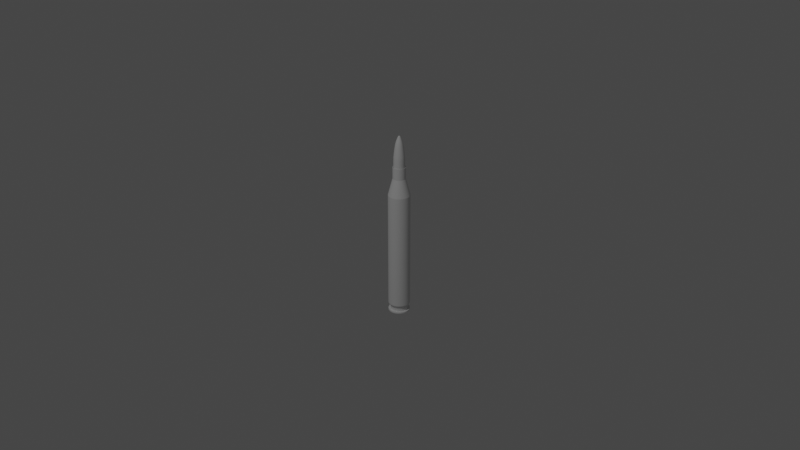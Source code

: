 # Source: rifle-cartridge.blend  (saved by Blender 2.83.20; exported with 4.5.12 LTS)
import bpy
from mathutils import Matrix  # noqa: F401  (used for matrix-valued properties, if any)

bpy.ops.wm.read_factory_settings(use_empty=True)
scene = bpy.context.scene
scene.name = 'Scene'

# ---- collections
col_collection = bpy.data.collections.new('Collection'); scene.collection.children.link(col_collection)

# ---- node groups
ng_auto_smooth = bpy.data.node_groups.new('Auto Smooth', 'GeometryNodeTree')
_s = ng_auto_smooth.interface.new_socket(name='Geometry', in_out='OUTPUT', socket_type='NodeSocketGeometry')
_s = ng_auto_smooth.interface.new_socket(name='Geometry', in_out='INPUT', socket_type='NodeSocketGeometry')
_s = ng_auto_smooth.interface.new_socket(name='Angle', in_out='INPUT', socket_type='NodeSocketFloat')
_s.subtype = 'ANGLE'
_s.min_value = 0.0
_s.max_value = 3.142
ng_auto_smooth.is_modifier = True
_N = ng_auto_smooth.nodes; _L = ng_auto_smooth.links
n0 = _N.new('NodeGroupOutput'); n0.name = 'Group Output'; n0.location = (480, -100)
n1 = _N.new('NodeGroupInput'); n1.name = 'Group Input'; n1.location = (-420, -300)
n2 = _N.new('NodeGroupInput'); n2.name = 'Group Input.001'; n2.location = (-60, -100)
n3 = _N.new('GeometryNodeSetShadeSmooth'); n3.name = 'Set Shade Smooth'; n3.location = (120, -100)
n3.domain = 'EDGE'
n4 = _N.new('GeometryNodeSetShadeSmooth'); n4.name = 'Set Shade Smooth.001'; n4.location = (300, -100)
n5 = _N.new('GeometryNodeInputMeshEdgeAngle'); n5.name = 'Edge Angle'; n5.location = (-420, -220)
n6 = _N.new('GeometryNodeInputEdgeSmooth'); n6.name = 'Is Edge Smooth'; n6.location = (-60, -160)
n7 = _N.new('GeometryNodeInputShadeSmooth'); n7.name = 'Is Face Smooth'; n7.location = (-240, -340)
n8 = _N.new('FunctionNodeBooleanMath'); n8.name = 'Boolean Math'; n8.location = (-60, -220)
n9 = _N.new('FunctionNodeCompare'); n9.name = 'Compare'; n9.location = (-240, -180)
n9.operation = 'LESS_EQUAL'
_L.new(n5.outputs[0], n9.inputs[0])
_L.new(n4.outputs[0], n0.inputs[0])
_L.new(n1.outputs[1], n9.inputs[1])
_L.new(n9.outputs[0], n8.inputs[0])
_L.new(n7.outputs[0], n8.inputs[1])
_L.new(n2.outputs[0], n3.inputs[0])
_L.new(n6.outputs[0], n3.inputs[1])
_L.new(n3.outputs[0], n4.inputs[0])
_L.new(n8.outputs[0], n3.inputs[2])
n0.is_active_output = True

# ---- world
world_world = bpy.data.worlds.new('World'); scene.world = world_world
world_world.use_nodes = True; world_world.node_tree.nodes.clear()
_N = world_world.node_tree.nodes; _L = world_world.node_tree.links
n0 = _N.new('ShaderNodeOutputWorld'); n0.name = 'World Output'; n0.location = (300, 300)
n1 = _N.new('ShaderNodeBackground'); n1.name = 'Background'; n1.location = (10, 300)
n1.inputs[0].default_value = (0.05088, 0.05088, 0.05088, 1.0)
_L.new(n1.outputs[0], n0.inputs[0])
n0.is_active_output = True
world_world.color = (0.05088, 0.05088, 0.05088)
world_world.use_sun_shadow = False
world_world.sun_shadow_jitter_overblur = 0.0

# ---- cameras
cam_camera = bpy.data.cameras.new('Camera')
cam_camera.clip_end = 100.0
cam_camera.ortho_scale = 7.314

# ---- lights
light_light = bpy.data.lights.new('Light', 'POINT')
light_light.transmission_factor = 0.0
light_light.energy = 1000.0
light_light.shadow_soft_size = 0.1
light_light.shadow_maximum_resolution = 0.006
light_light.use_absolute_resolution = True

# ---- meshes
me_cylinder = bpy.data.meshes.new('Cylinder')
me_cylinder.from_pydata([(-5.786e-08, 0.7881, -1.0), (0.0, 1.0, 9.877), (0.3016, 0.7281, -1.0), (0.3827, 0.9239, 9.877), (0.5573, 0.5573, -1.0), (0.7071, 0.7071, 9.877), (0.7281, 0.3016, -1.0), (0.9239, 0.3827, 9.877), (0.7881, -4.952e-08, -1.0), (1.0, -4.371e-08, 9.877), (0.7281, -0.3016, -1.0), (0.9239, -0.3827, 9.877), (0.5573, -0.5573, -1.0), (0.7071, -0.7071, 9.877), (0.3016, -0.7281, -1.0), (0.3827, -0.9239, 9.877), (1.111e-07, -0.7881, -1.0), (1.51e-07, -1.0, 9.877), (-0.3016, -0.7281, -1.0), (-0.3827, -0.9239, 9.877), (-0.5573, -0.5573, -1.0), (-0.7071, -0.7071, 9.877), (-0.7281, -0.3016, -1.0), (-0.9239, -0.3827, 9.877), (-0.7881, -7.15e-09, -1.0), (-1.0, 1.192e-08, 9.877), (-0.7281, 0.3016, -1.0), (-0.9239, 0.3827, 9.877), (-0.5573, 0.5573, -1.0), (-0.7071, 0.7071, 9.877), (-0.3016, 0.7281, -1.0), (-0.3827, 0.9239, 9.877), (0.0, 1.0, -0.6868), (0.3827, 0.9239, -0.6868), (0.7071, 0.7071, -0.6868), (0.9239, 0.3827, -0.6868), (1.0, -4.371e-08, -0.6868), (0.9239, -0.3827, -0.6868), (0.7071, -0.7071, -0.6868), (0.3827, -0.9239, -0.6868), (1.51e-07, -1.0, -0.6868), (-0.3827, -0.9239, -0.6868), (-0.7071, -0.7071, -0.6868), (-0.9239, -0.3827, -0.6868), (-1.0, 1.192e-08, -0.6868), (-0.9239, 0.3827, -0.6868), (-0.7071, 0.7071, -0.6868), (-0.3827, 0.9239, -0.6868), (-5.786e-08, 0.7881, -1.296), (0.3016, 0.7281, -1.296), (0.5573, 0.5573, -1.296), (0.7281, 0.3016, -1.296), (0.7881, -4.952e-08, -1.296), (0.7281, -0.3016, -1.296), (0.5573, -0.5573, -1.296), (0.3016, -0.7281, -1.296), (1.111e-07, -0.7881, -1.296), (-0.3016, -0.7281, -1.296), (-0.5573, -0.5573, -1.296), (-0.7281, -0.3016, -1.296), (-0.7881, -7.15e-09, -1.296), (-0.7281, 0.3016, -1.296), (-0.5573, 0.5573, -1.296), (-0.3016, 0.7281, -1.296), (-9.462e-08, 0.9939, -1.296), (0.3804, 0.9182, -1.296), (0.7028, 0.7028, -1.296), (0.9182, 0.3804, -1.296), (0.9939, -6.471e-08, -1.296), (0.9182, -0.3804, -1.296), (0.7028, -0.7028, -1.296), (0.3804, -0.9182, -1.296), (1.184e-07, -0.9939, -1.296), (-0.3804, -0.9182, -1.296), (-0.7028, -0.7028, -1.296), (-0.9182, -0.3804, -1.296), (-0.9939, -1.127e-08, -1.296), (-0.9182, 0.3804, -1.296), (-0.7028, 0.7028, -1.296), (-0.3804, 0.9182, -1.296), (-2.029e-07, 0.4661, -1.432), (0.1784, 0.4307, -1.432), (0.3296, 0.3296, -1.432), (0.4307, 0.1784, -1.432), (0.4661, -5.669e-08, -1.432), (0.4307, -0.1784, -1.432), (0.3296, -0.3296, -1.432), (0.1784, -0.4307, -1.432), (6.232e-08, -0.4661, -1.432), (-0.1784, -0.4307, -1.432), (-0.3296, -0.3296, -1.432), (-0.4307, -0.1784, -1.432), (-0.4661, -5.136e-08, -1.432), (-0.4307, 0.1784, -1.432), (-0.3296, 0.3296, -1.432), (-0.1784, 0.4307, -1.432), (0.2244, 0.5418, 11.42), (2.637e-08, 0.5864, 11.42), (0.4147, 0.4147, 11.42), (0.5418, 0.2244, 11.42), (0.5864, -2.234e-08, 11.42), (0.5418, -0.2244, 11.42), (0.4147, -0.4147, 11.42), (0.2244, -0.5418, 11.42), (1.149e-07, -0.5864, 11.42), (-0.2244, -0.5418, 11.42), (-0.4147, -0.4147, 11.42), (-0.5418, -0.2244, 11.42), (-0.5864, 1.029e-08, 11.42), (-0.5418, 0.2244, 11.42), (-0.4147, 0.4147, 11.42), (-0.2244, 0.5418, 11.42), (0.1966, 0.4747, 12.47), (1.589e-08, 0.5138, 12.47), (0.3633, 0.3633, 12.47), (0.4747, 0.1966, 12.47), (0.5138, -2.178e-08, 12.47), (0.4747, -0.1966, 12.47), (0.3633, -0.3633, 12.47), (0.1966, -0.4747, 12.47), (1.044e-07, -0.5138, 12.47), (-0.1966, -0.4747, 12.47), (-0.3633, -0.3633, 12.47), (-0.4747, -0.1966, 12.47), (-0.5138, 1.462e-09, 12.47), (-0.4747, 0.1966, 12.47), (-0.3633, 0.3633, 12.47), (-0.1966, 0.4747, 12.47), (0.2244, 0.5418, 12.47), (2.637e-08, 0.5864, 12.47), (0.4147, 0.4147, 12.47), (0.5418, 0.2244, 12.47), (0.5864, -2.234e-08, 12.47), (0.5418, -0.2244, 12.47), (0.4147, -0.4147, 12.47), (0.2244, -0.5418, 12.47), (1.149e-07, -0.5864, 12.47), (-0.2244, -0.5418, 12.47), (-0.4147, -0.4147, 12.47), (-0.5418, -0.2244, 12.47), (-0.5864, 1.029e-08, 12.47), (-0.5418, 0.2244, 12.47), (-0.4147, 0.4147, 12.47), (-0.2244, 0.5418, 12.47), (0.1966, 0.4747, 8.635), (1.589e-08, 0.5138, 8.635), (0.3633, 0.3633, 8.635), (0.4747, 0.1966, 8.635), (0.5138, -2.178e-08, 8.635), (0.4747, -0.1966, 8.635), (0.3633, -0.3633, 8.635), (0.1966, -0.4747, 8.635), (1.044e-07, -0.5138, 8.635), (-0.1966, -0.4747, 8.635), (-0.3633, -0.3633, 8.635), (-0.4747, -0.1966, 8.635), (-0.5138, 1.462e-09, 8.635), (-0.4747, 0.1966, 8.635), (-0.3633, 0.3633, 8.635), (-0.1966, 0.4747, 8.635), (-9.462e-08, 0.9939, -1.432), (0.3804, 0.9182, -1.432), (0.7028, 0.7028, -1.432), (0.9182, 0.3804, -1.432), (0.9939, -6.471e-08, -1.432), (0.9182, -0.3804, -1.432), (0.7028, -0.7028, -1.432), (0.3804, -0.9182, -1.432), (1.184e-07, -0.9939, -1.432), (-0.3804, -0.9182, -1.432), (-0.7028, -0.7028, -1.432), (-0.9182, -0.3804, -1.432), (-0.9939, -1.127e-08, -1.432), (-0.9182, 0.3804, -1.432), (-0.7028, 0.7028, -1.432), (-0.3804, 0.9182, -1.432), (-2.134e-07, 0.4213, -1.375), (0.1612, 0.3892, -1.375), (0.2979, 0.2979, -1.375), (0.3892, 0.1612, -1.375), (0.4213, -6.214e-08, -1.375), (0.3892, -0.1612, -1.375), (0.2979, -0.2979, -1.375), (0.1612, -0.3892, -1.375), (5.96e-08, -0.4213, -1.375), (-0.1612, -0.3892, -1.375), (-0.2979, -0.2979, -1.375), (-0.3892, -0.1612, -1.375), (-0.4213, -4.932e-08, -1.375), (-0.3892, 0.1612, -1.375), (-0.2979, 0.2979, -1.375), (-0.1612, 0.3892, -1.375), (-2.029e-07, 0.4661, -1.375), (0.1784, 0.4307, -1.375), (0.3296, 0.3296, -1.375), (0.4307, 0.1784, -1.375), (0.4661, -5.669e-08, -1.375), (0.4307, -0.1784, -1.375), (0.3296, -0.3296, -1.375), (0.1784, -0.4307, -1.375), (6.232e-08, -0.4661, -1.375), (-0.1784, -0.4307, -1.375), (-0.3296, -0.3296, -1.375), (-0.4307, -0.1784, -1.375), (-0.4661, -5.136e-08, -1.375), (-0.4307, 0.1784, -1.375), (-0.3296, 0.3296, -1.375), (-0.1784, 0.4307, -1.375), (-1.201e-07, 0.2809, -1.44), (-1.899e-07, 0.3795, -1.391), (-1.609e-07, 0.3354, -1.426), (0.1452, 0.3506, -1.391), (0.1075, 0.2595, -1.44), (0.1284, 0.3099, -1.426), (0.2683, 0.2683, -1.391), (0.1986, 0.1986, -1.44), (0.2372, 0.2372, -1.426), (0.3506, 0.1452, -1.391), (0.2595, 0.1075, -1.44), (0.3099, 0.1284, -1.426), (0.3795, -5.379e-08, -1.391), (0.2809, -6.892e-08, -1.44), (0.3354, -5.506e-08, -1.426), (0.3506, -0.1452, -1.391), (0.2595, -0.1075, -1.44), (0.3099, -0.1284, -1.426), (0.2683, -0.2683, -1.391), (0.1986, -0.1986, -1.44), (0.2372, -0.2372, -1.426), (0.1452, -0.3506, -1.391), (0.1075, -0.2595, -1.44), (0.1284, -0.3099, -1.426), (5.605e-08, -0.3795, -1.391), (1.211e-07, -0.2809, -1.44), (7.328e-08, -0.3354, -1.426), (-0.1452, -0.3506, -1.391), (-0.1075, -0.2595, -1.44), (-0.1284, -0.3099, -1.426), (-0.2683, -0.2683, -1.391), (-0.1986, -0.1986, -1.44), (-0.2372, -0.2372, -1.426), (-0.3506, -0.1452, -1.391), (-0.2595, -0.1075, -1.44), (-0.3099, -0.1284, -1.426), (-0.3795, -4.224e-08, -1.391), (-0.2809, -3.166e-08, -1.44), (-0.3354, -3.655e-08, -1.426), (-0.3506, 0.1452, -1.391), (-0.2595, 0.1075, -1.44), (-0.3099, 0.1284, -1.426), (-0.2683, 0.2683, -1.391), (-0.1986, 0.1986, -1.44), (-0.2372, 0.2372, -1.426), (-0.1452, 0.3506, -1.391), (-0.1075, 0.2595, -1.44), (-0.1284, 0.3099, -1.426), (0.0, 1.0, -0.6493), (0.3827, 0.9239, -0.6493), (0.7071, 0.7071, -0.6493), (0.9239, 0.3827, -0.6493), (1.0, -4.371e-08, -0.6493), (0.9239, -0.3827, -0.6493), (0.7071, -0.7071, -0.6493), (0.3827, -0.9239, -0.6493), (1.51e-07, -1.0, -0.6493), (-0.3827, -0.9239, -0.6493), (-0.7071, -0.7071, -0.6493), (-0.9239, -0.3827, -0.6493), (-1.0, 1.192e-08, -0.6493), (-0.9239, 0.3827, -0.6493), (-0.7071, 0.7071, -0.6493), (-0.3827, 0.9239, -0.6493), (0.375, 0.9054, -0.7103), (-3.655e-09, 0.98, -0.7103), (0.6929, 0.6929, -0.7103), (0.9054, 0.375, -0.7103), (0.98, -4.386e-08, -0.7103), (0.9054, -0.375, -0.7103), (0.6929, -0.6929, -0.7103), (0.375, -0.9054, -0.7103), (1.478e-07, -0.98, -0.7103), (-0.375, -0.9054, -0.7103), (-0.6929, -0.6929, -0.7103), (-0.9054, -0.375, -0.7103), (-0.98, 1.055e-08, -0.7103), (-0.9054, 0.375, -0.7103), (-0.6929, 0.6929, -0.7103), (-0.375, 0.9054, -0.7103), (0.0, 1.0, 9.841), (0.3827, 0.9239, 9.841), (0.7071, 0.7071, 9.841), (0.9239, 0.3827, 9.841), (1.0, -4.371e-08, 9.841), (0.9239, -0.3827, 9.841), (0.7071, -0.7071, 9.841), (0.3827, -0.9239, 9.841), (1.51e-07, -1.0, 9.841), (-0.3827, -0.9239, 9.841), (-0.7071, -0.7071, 9.841), (-0.9239, -0.3827, 9.841), (-1.0, 1.192e-08, 9.841), (-0.9239, 0.3827, 9.841), (-0.7071, 0.7071, 9.841), (-0.3827, 0.9239, 9.841), (0.9121, -0.3778, 9.925), (0.6981, -0.6981, 9.925), (-0.6981, -0.6981, 9.925), (-0.9121, -0.3778, 9.925), (-0.3778, 0.9121, 9.925), (8.137e-10, 0.9872, 9.925), (0.9121, 0.3778, 9.925), (0.9872, -4.305e-08, 9.925), (1.499e-07, -0.9872, 9.925), (-0.3778, -0.9121, 9.925), (-0.9121, 0.3778, 9.925), (-0.6981, 0.6981, 9.925), (0.3778, 0.9121, 9.925), (0.6981, 0.6981, 9.925), (0.3778, -0.9121, 9.925), (-0.9872, 1.187e-08, 9.925), (0.5497, -0.2277, 11.39), (-0.4207, -0.4207, 11.39), (-0.2277, 0.5497, 11.39), (0.5497, 0.2277, 11.39), (1.157e-07, -0.595, 11.39), (-0.5497, 0.2277, 11.39), (0.2277, 0.5497, 11.39), (0.4207, -0.4207, 11.39), (-0.5497, -0.2277, 11.39), (2.582e-08, 0.595, 11.39), (0.595, -2.278e-08, 11.39), (-0.2277, -0.5497, 11.39), (-0.4207, 0.4207, 11.39), (0.4207, 0.4207, 11.39), (0.2277, -0.5497, 11.39), (-0.595, 1.032e-08, 11.39), (0.5864, -2.234e-08, 11.45), (0.5418, -0.2244, 11.45), (-0.5864, 1.029e-08, 11.45), (-0.5418, 0.2244, 11.45), (0.4147, -0.4147, 11.45), (-0.4147, 0.4147, 11.45), (0.2244, -0.5418, 11.45), (-0.2244, 0.5418, 11.45), (1.149e-07, -0.5864, 11.45), (2.637e-08, 0.5864, 11.45), (0.2244, 0.5418, 11.45), (-0.2244, -0.5418, 11.45), (0.4147, 0.4147, 11.45), (-0.4147, -0.4147, 11.45), (0.5418, 0.2244, 11.45), (-0.5418, -0.2244, 11.45), (0.3016, -0.7281, -1.031), (0.5573, -0.5573, -1.031), (-0.3016, 0.7281, -1.031), (-0.5573, 0.5573, -1.031), (1.111e-07, -0.7881, -1.031), (0.3016, 0.7281, -1.031), (-5.786e-08, 0.7881, -1.031), (-0.3016, -0.7281, -1.031), (0.5573, 0.5573, -1.031), (-0.5573, -0.5573, -1.031), (0.7281, 0.3016, -1.031), (-0.7281, -0.3016, -1.031), (0.7881, -4.952e-08, -1.031), (-0.7881, -7.15e-09, -1.031), (0.7281, -0.3016, -1.031), (-0.7281, 0.3016, -1.031), (0.3118, 0.7527, -0.971), (0.5761, 0.5761, -0.971), (0.7527, 0.3118, -0.971), (0.8147, -4.932e-08, -0.971), (0.7527, -0.3118, -0.971), (0.5761, -0.5761, -0.971), (0.3118, -0.7527, -0.971), (1.153e-07, -0.8147, -0.971), (-0.3118, -0.7527, -0.971), (-0.5761, -0.5761, -0.971), (-0.7527, -0.3118, -0.971), (-0.8147, -5.333e-09, -0.971), (-0.7527, 0.3118, -0.971), (-0.5761, 0.5761, -0.971), (-0.3118, 0.7527, -0.971), (-5.302e-08, 0.8147, -0.971), (0.5864, -2.234e-08, 12.47), (-0.5864, 1.029e-08, 12.47), (2.637e-08, 0.5864, 12.47), (0.5418, -0.2244, 12.47), (-0.5418, 0.2244, 12.47), (0.4147, -0.4147, 12.47), (-0.4147, 0.4147, 12.47), (0.2244, -0.5418, 12.47), (-0.2244, 0.5418, 12.47), (1.149e-07, -0.5864, 12.47), (0.2244, 0.5418, 12.47), (-0.2244, -0.5418, 12.47), (0.4147, 0.4147, 12.47), (-0.4147, -0.4147, 12.47), (0.5418, 0.2244, 12.47), (-0.5418, -0.2244, 12.47), (2.49e-08, 0.5762, 12.47), (0.2205, 0.5324, 12.47), (0.4075, 0.4075, 12.47), (0.5324, 0.2205, 12.47), (0.5762, -2.226e-08, 12.47), (0.5324, -0.2205, 12.47), (0.4075, -0.4075, 12.47), (0.2205, -0.5324, 12.47), (1.134e-07, -0.5762, 12.47), (-0.2205, -0.5324, 12.47), (-0.4075, -0.4075, 12.47), (-0.5324, -0.2205, 12.47), (-0.5762, 9.053e-09, 12.47), (-0.5324, 0.2205, 12.47), (-0.4075, 0.4075, 12.47), (-0.2205, 0.5324, 12.47), (2.369e-08, 0.5679, 12.47), (0.2173, 0.5246, 12.47), (0.4015, 0.4015, 12.47), (0.5246, 0.2173, 12.47), (0.5679, -2.22e-08, 12.47), (0.5246, -0.2173, 12.47), (0.4015, -0.4015, 12.47), (0.2173, -0.5246, 12.47), (1.122e-07, -0.5679, 12.47), (-0.2173, -0.5246, 12.47), (-0.4015, -0.4015, 12.47), (-0.5246, -0.2173, 12.47), (-0.5679, 8.035e-09, 12.47), (-0.5246, 0.2173, 12.47), (-0.4015, 0.4015, 12.47), (-0.2173, 0.5246, 12.47), (0.3016, -0.7281, -1.265), (-0.3016, 0.7281, -1.265), (1.111e-07, -0.7881, -1.265), (0.3016, 0.7281, -1.265), (-0.3016, -0.7281, -1.265), (0.5573, 0.5573, -1.265), (-0.5573, -0.5573, -1.265), (0.7281, 0.3016, -1.265), (-0.7281, -0.3016, -1.265), (0.7881, -4.952e-08, -1.265), (-0.7881, -7.15e-09, -1.265), (0.7281, -0.3016, -1.265), (-0.7281, 0.3016, -1.265), (0.5573, -0.5573, -1.265), (-0.5573, 0.5573, -1.265), (-5.786e-08, 0.7881, -1.265), (-0.8259, -7.864e-09, -1.296), (-0.763, -0.3161, -1.296), (0.763, -0.3161, -1.296), (0.8259, -5.227e-08, -1.296), (-0.763, 0.3161, -1.296), (0.584, -0.584, -1.296), (-0.584, 0.584, -1.296), (0.3161, -0.763, -1.296), (-0.3161, 0.763, -1.296), (1.125e-07, -0.8259, -1.296), (0.3161, 0.763, -1.296), (-6.451e-08, 0.8259, -1.296), (-0.3161, -0.763, -1.296), (0.584, 0.584, -1.296), (-0.584, -0.584, -1.296), (0.763, 0.3161, -1.296), (-0.7028, -0.7028, -1.319), (-0.3804, -0.9182, -1.319), (0.9182, 0.3804, -1.319), (0.7028, 0.7028, -1.319), (-0.9182, -0.3804, -1.319), (0.9939, -6.471e-08, -1.319), (-0.9939, -1.127e-08, -1.319), (0.9182, -0.3804, -1.319), (-0.9182, 0.3804, -1.319), (0.7028, -0.7028, -1.319), (-0.7028, 0.7028, -1.319), (0.3804, -0.9182, -1.319), (-0.3804, 0.9182, -1.319), (1.184e-07, -0.9939, -1.319), (0.3804, 0.9182, -1.319), (-9.462e-08, 0.9939, -1.319), (-0.7028, -0.7028, -1.41), (0.9182, 0.3804, -1.41), (-0.9182, -0.3804, -1.41), (0.9939, -6.471e-08, -1.41), (-0.9939, -1.127e-08, -1.41), (0.9182, -0.3804, -1.41), (-0.9182, 0.3804, -1.41), (0.7028, -0.7028, -1.41), (-0.7028, 0.7028, -1.41), (0.3804, -0.9182, -1.41), (-0.3804, 0.9182, -1.41), (1.184e-07, -0.9939, -1.41), (0.3804, 0.9182, -1.41), (-0.3804, -0.9182, -1.41), (0.7028, 0.7028, -1.41), (-9.462e-08, 0.9939, -1.41), (-0.9583, -1.06e-08, -1.296), (0.8853, -0.3667, -1.296), (-0.8853, 0.3667, -1.296), (0.6776, -0.6776, -1.296), (-0.6776, 0.6776, -1.296), (0.3667, -0.8853, -1.296), (-0.3667, 0.8853, -1.296), (1.171e-07, -0.9583, -1.296), (0.3667, 0.8853, -1.296), (-0.3667, -0.8853, -1.296), (0.6776, 0.6776, -1.296), (-0.6776, -0.6776, -1.296), (0.8853, 0.3667, -1.296), (-0.8853, -0.3667, -1.296), (0.9583, -6.212e-08, -1.296), (-8.835e-08, 0.9583, -1.296), (0.374, 0.9028, -1.432), (-9.805e-08, 0.9772, -1.432), (0.691, 0.691, -1.432), (0.9028, 0.374, -1.432), (0.9772, -6.445e-08, -1.432), (0.9028, -0.374, -1.432), (0.691, -0.691, -1.432), (0.374, -0.9028, -1.432), (1.167e-07, -0.9772, -1.432), (-0.374, -0.9028, -1.432), (-0.691, -0.691, -1.432), (-0.9028, -0.374, -1.432), (-0.9772, -1.254e-08, -1.432), (-0.9028, 0.374, -1.432), (-0.691, 0.691, -1.432), (-0.374, 0.9028, -1.432), (0.1823, 0.4402, -1.432), (0.3369, 0.3369, -1.432), (0.4402, 0.1823, -1.432), (0.4765, -5.344e-08, -1.432), (0.4402, -0.1823, -1.432), (0.3369, -0.3369, -1.432), (0.1823, -0.4402, -1.432), (6.362e-08, -0.4765, -1.432), (-0.1823, -0.4402, -1.432), (-0.3369, -0.3369, -1.432), (-0.4402, -0.1823, -1.432), (-0.4765, -4.53e-08, -1.432), (-0.4402, 0.1823, -1.432), (-0.3369, 0.3369, -1.432), (-0.1823, 0.4402, -1.432), (-1.849e-07, 0.4765, -1.432), (-0.4307, -0.1784, -1.418), (-0.3296, -0.3296, -1.418), (0.4661, -5.669e-08, -1.418), (0.4307, 0.1784, -1.418), (-0.4661, -5.136e-08, -1.418), (0.4307, -0.1784, -1.418), (-0.4307, 0.1784, -1.418), (0.3296, -0.3296, -1.418), (-0.3296, 0.3296, -1.418), (0.1784, -0.4307, -1.418), (-0.1784, 0.4307, -1.418), (6.232e-08, -0.4661, -1.418), (0.1784, 0.4307, -1.418), (-2.029e-07, 0.4661, -1.418), (-0.1784, -0.4307, -1.418), (0.3296, 0.3296, -1.418), (0.1643, 0.3967, -1.375), (-2.115e-07, 0.4294, -1.375), (0.3036, 0.3036, -1.375), (0.3967, 0.1643, -1.375), (0.4294, -6.115e-08, -1.375), (0.3967, -0.1643, -1.375), (0.3036, -0.3036, -1.375), (0.1643, -0.3967, -1.375), (6.009e-08, -0.4294, -1.375), (-0.1643, -0.3967, -1.375), (-0.3036, -0.3036, -1.375), (-0.3967, -0.1643, -1.375), (-0.4294, -4.969e-08, -1.375), (-0.3967, 0.1643, -1.375), (-0.3036, 0.3036, -1.375), (-0.1643, 0.3967, -1.375)], [], [(288, 1, 3, 289), (289, 3, 5, 290), (290, 5, 7, 291), (291, 7, 9, 292), (292, 9, 11, 293), (293, 11, 13, 294), (294, 13, 15, 295), (295, 15, 17, 296), (296, 17, 19, 297), (297, 19, 21, 298), (298, 21, 23, 299), (299, 23, 25, 300), (300, 25, 27, 301), (301, 27, 29, 302), (327, 320, 101, 102), (302, 29, 31, 303), (303, 31, 1, 288), (445, 432, 55, 54), (272, 273, 32, 33), (274, 272, 33, 34), (275, 274, 34, 35), (276, 275, 35, 36), (277, 276, 36, 37), (278, 277, 37, 38), (279, 278, 38, 39), (280, 279, 39, 40), (281, 280, 40, 41), (282, 281, 41, 42), (283, 282, 42, 43), (284, 283, 43, 44), (285, 284, 44, 45), (286, 285, 45, 46), (287, 286, 46, 47), (273, 287, 47, 32), (509, 496, 76, 75), (446, 433, 63, 62), (432, 434, 56, 55), (447, 435, 49, 48), (433, 447, 48, 63), (434, 436, 57, 56), (435, 437, 50, 49), (436, 438, 58, 57), (437, 439, 51, 50), (438, 440, 59, 58), (439, 441, 52, 51), (440, 442, 60, 59), (441, 443, 53, 52), (442, 444, 61, 60), (443, 445, 54, 53), (444, 446, 62, 61), (493, 480, 170, 169), (510, 497, 69, 68), (496, 498, 77, 76), (497, 499, 70, 69), (498, 500, 78, 77), (499, 501, 71, 70), (500, 502, 79, 78), (501, 503, 72, 71), (511, 504, 65, 64), (502, 511, 64, 79), (503, 505, 73, 72), (504, 506, 66, 65), (505, 507, 74, 73), (506, 508, 67, 66), (507, 509, 75, 74), (508, 510, 68, 67), (545, 544, 203, 202), (494, 481, 163, 162), (480, 482, 171, 170), (481, 483, 164, 163), (482, 484, 172, 171), (483, 485, 165, 164), (484, 486, 173, 172), (485, 487, 166, 165), (486, 488, 174, 173), (487, 489, 167, 166), (488, 490, 175, 174), (489, 491, 168, 167), (495, 492, 161, 160), (490, 495, 160, 175), (491, 493, 169, 168), (492, 494, 162, 161), (387, 384, 132, 133), (328, 321, 106, 107), (329, 322, 111, 97), (330, 323, 99, 100), (331, 324, 104, 105), (332, 325, 109, 110), (333, 326, 96, 98), (334, 327, 102, 103), (335, 328, 107, 108), (320, 330, 100, 101), (321, 331, 105, 106), (322, 332, 110, 111), (323, 333, 98, 99), (324, 334, 103, 104), (326, 329, 97, 96), (325, 335, 108, 109), (127, 126, 158, 159), (388, 385, 140, 141), (389, 387, 133, 134), (390, 388, 141, 142), (391, 389, 134, 135), (392, 390, 142, 143), (393, 391, 135, 136), (394, 386, 129, 128), (386, 392, 143, 129), (395, 393, 136, 137), (396, 394, 128, 130), (397, 395, 137, 138), (398, 396, 130, 131), (399, 397, 138, 139), (384, 398, 131, 132), (385, 399, 139, 140), (400, 401, 128, 129), (401, 402, 130, 128), (402, 403, 131, 130), (403, 404, 132, 131), (404, 405, 133, 132), (405, 406, 134, 133), (406, 407, 135, 134), (407, 408, 136, 135), (408, 409, 137, 136), (409, 410, 138, 137), (410, 411, 139, 138), (411, 412, 140, 139), (412, 413, 141, 140), (413, 414, 142, 141), (414, 415, 143, 142), (415, 400, 129, 143), (144, 145, 159, 158, 157, 156, 155, 154, 153, 152, 151, 150, 149, 148, 147, 146), (120, 119, 151, 152), (112, 113, 145, 144), (113, 127, 159, 145), (121, 120, 152, 153), (114, 112, 144, 146), (122, 121, 153, 154), (115, 114, 146, 147), (123, 122, 154, 155), (116, 115, 147, 148), (124, 123, 155, 156), (117, 116, 148, 149), (125, 124, 156, 157), (118, 117, 149, 150), (126, 125, 157, 158), (119, 118, 150, 151), (512, 513, 160, 161), (514, 512, 161, 162), (515, 514, 162, 163), (516, 515, 163, 164), (517, 516, 164, 165), (518, 517, 165, 166), (519, 518, 166, 167), (520, 519, 167, 168), (521, 520, 168, 169), (522, 521, 169, 170), (523, 522, 170, 171), (524, 523, 171, 172), (525, 524, 172, 173), (526, 525, 173, 174), (527, 526, 174, 175), (513, 527, 175, 160), (190, 191, 253, 250), (547, 546, 196, 195), (544, 548, 204, 203), (546, 549, 197, 196), (548, 550, 205, 204), (549, 551, 198, 197), (550, 552, 206, 205), (551, 553, 199, 198), (552, 554, 207, 206), (553, 555, 200, 199), (557, 556, 193, 192), (554, 557, 192, 207), (555, 558, 201, 200), (556, 559, 194, 193), (558, 545, 202, 201), (559, 547, 195, 194), (560, 561, 192, 193), (562, 560, 193, 194), (563, 562, 194, 195), (564, 563, 195, 196), (565, 564, 196, 197), (566, 565, 197, 198), (567, 566, 198, 199), (568, 567, 199, 200), (569, 568, 200, 201), (570, 569, 201, 202), (571, 570, 202, 203), (572, 571, 203, 204), (573, 572, 204, 205), (574, 573, 205, 206), (575, 574, 206, 207), (561, 575, 207, 192), (191, 176, 209, 253), (183, 184, 232, 229), (184, 185, 235, 232), (208, 212, 215, 218, 221, 224, 227, 230, 233, 236, 239, 242, 245, 248, 251, 254), (177, 178, 214, 211), (185, 186, 238, 235), (178, 179, 217, 214), (186, 187, 241, 238), (179, 180, 220, 217), (187, 188, 244, 241), (180, 181, 223, 220), (188, 189, 247, 244), (181, 182, 226, 223), (189, 190, 250, 247), (182, 183, 229, 226), (209, 211, 213, 210), (210, 213, 212, 208), (211, 214, 216, 213), (213, 216, 215, 212), (214, 217, 219, 216), (216, 219, 218, 215), (217, 220, 222, 219), (219, 222, 221, 218), (220, 223, 225, 222), (222, 225, 224, 221), (223, 226, 228, 225), (225, 228, 227, 224), (226, 229, 231, 228), (228, 231, 230, 227), (229, 232, 234, 231), (231, 234, 233, 230), (232, 235, 237, 234), (234, 237, 236, 233), (235, 238, 240, 237), (237, 240, 239, 236), (238, 241, 243, 240), (240, 243, 242, 239), (241, 244, 246, 243), (243, 246, 245, 242), (244, 247, 249, 246), (246, 249, 248, 245), (247, 250, 252, 249), (249, 252, 251, 248), (250, 253, 255, 252), (252, 255, 254, 251), (253, 209, 210, 255), (255, 210, 208, 254), (176, 177, 211, 209), (47, 271, 256, 32), (46, 270, 271, 47), (45, 269, 270, 46), (44, 268, 269, 45), (43, 267, 268, 44), (42, 266, 267, 43), (41, 265, 266, 42), (40, 264, 265, 41), (39, 263, 264, 40), (38, 262, 263, 39), (37, 261, 262, 38), (36, 260, 261, 37), (35, 259, 260, 36), (34, 258, 259, 35), (33, 257, 258, 34), (32, 256, 257, 33), (383, 382, 287, 273), (382, 381, 286, 287), (381, 380, 285, 286), (380, 379, 284, 285), (379, 378, 283, 284), (378, 377, 282, 283), (377, 376, 281, 282), (376, 375, 280, 281), (375, 374, 279, 280), (374, 373, 278, 279), (373, 372, 277, 278), (372, 371, 276, 277), (371, 370, 275, 276), (370, 369, 274, 275), (369, 368, 272, 274), (368, 383, 273, 272), (271, 303, 288, 256), (270, 302, 303, 271), (269, 301, 302, 270), (268, 300, 301, 269), (267, 299, 300, 268), (266, 298, 299, 267), (265, 297, 298, 266), (264, 296, 297, 265), (263, 295, 296, 264), (262, 294, 295, 263), (261, 293, 294, 262), (260, 292, 293, 261), (259, 291, 292, 260), (258, 290, 291, 259), (257, 289, 290, 258), (256, 288, 289, 257), (27, 25, 319, 314), (3, 1, 309, 316), (17, 15, 318, 312), (7, 5, 317, 310), (31, 29, 315, 308), (21, 19, 313, 306), (11, 9, 311, 304), (25, 23, 307, 319), (15, 13, 305, 318), (5, 3, 316, 317), (29, 27, 314, 315), (19, 17, 312, 313), (9, 7, 310, 311), (1, 31, 308, 309), (23, 21, 306, 307), (13, 11, 304, 305), (314, 319, 335, 325), (316, 309, 329, 326), (312, 318, 334, 324), (310, 317, 333, 323), (308, 315, 332, 322), (306, 313, 331, 321), (304, 311, 330, 320), (319, 307, 328, 335), (318, 305, 327, 334), (317, 316, 326, 333), (315, 314, 325, 332), (313, 312, 324, 331), (311, 310, 323, 330), (309, 308, 322, 329), (307, 306, 321, 328), (305, 304, 320, 327), (108, 107, 351, 338), (100, 99, 350, 336), (107, 106, 349, 351), (99, 98, 348, 350), (106, 105, 347, 349), (98, 96, 346, 348), (105, 104, 344, 347), (97, 111, 343, 345), (96, 97, 345, 346), (104, 103, 342, 344), (111, 110, 341, 343), (103, 102, 340, 342), (110, 109, 339, 341), (102, 101, 337, 340), (109, 108, 338, 339), (101, 100, 336, 337), (26, 28, 355, 367), (10, 12, 353, 366), (24, 26, 367, 365), (8, 10, 366, 364), (22, 24, 365, 363), (6, 8, 364, 362), (20, 22, 363, 361), (4, 6, 362, 360), (18, 20, 361, 359), (2, 4, 360, 357), (16, 18, 359, 356), (30, 0, 358, 354), (0, 2, 357, 358), (14, 16, 356, 352), (28, 30, 354, 355), (12, 14, 352, 353), (2, 0, 383, 368), (4, 2, 368, 369), (6, 4, 369, 370), (8, 6, 370, 371), (10, 8, 371, 372), (12, 10, 372, 373), (14, 12, 373, 374), (16, 14, 374, 375), (18, 16, 375, 376), (20, 18, 376, 377), (22, 20, 377, 378), (24, 22, 378, 379), (26, 24, 379, 380), (28, 26, 380, 381), (30, 28, 381, 382), (0, 30, 382, 383), (338, 351, 399, 385), (336, 350, 398, 384), (351, 349, 397, 399), (350, 348, 396, 398), (349, 347, 395, 397), (348, 346, 394, 396), (347, 344, 393, 395), (345, 343, 392, 386), (346, 345, 386, 394), (344, 342, 391, 393), (343, 341, 390, 392), (342, 340, 389, 391), (341, 339, 388, 390), (340, 337, 387, 389), (339, 338, 385, 388), (337, 336, 384, 387), (431, 416, 400, 415), (430, 431, 415, 414), (429, 430, 414, 413), (428, 429, 413, 412), (427, 428, 412, 411), (426, 427, 411, 410), (425, 426, 410, 409), (424, 425, 409, 408), (423, 424, 408, 407), (422, 423, 407, 406), (421, 422, 406, 405), (420, 421, 405, 404), (419, 420, 404, 403), (418, 419, 403, 402), (417, 418, 402, 401), (416, 417, 401, 400), (113, 112, 417, 416), (112, 114, 418, 417), (114, 115, 419, 418), (115, 116, 420, 419), (116, 117, 421, 420), (117, 118, 422, 421), (118, 119, 423, 422), (119, 120, 424, 423), (120, 121, 425, 424), (121, 122, 426, 425), (122, 123, 427, 426), (123, 124, 428, 427), (124, 125, 429, 428), (125, 126, 430, 429), (126, 127, 431, 430), (127, 113, 416, 431), (367, 355, 446, 444), (366, 353, 445, 443), (365, 367, 444, 442), (364, 366, 443, 441), (363, 365, 442, 440), (362, 364, 441, 439), (361, 363, 440, 438), (360, 362, 439, 437), (359, 361, 438, 436), (357, 360, 437, 435), (356, 359, 436, 434), (354, 358, 447, 433), (358, 357, 435, 447), (352, 356, 434, 432), (355, 354, 433, 446), (353, 352, 432, 445), (51, 52, 451, 463), (58, 59, 449, 462), (50, 51, 463, 461), (57, 58, 462, 460), (49, 50, 461, 458), (56, 57, 460, 457), (63, 48, 459, 456), (48, 49, 458, 459), (55, 56, 457, 455), (62, 63, 456, 454), (54, 55, 455, 453), (61, 62, 454, 452), (53, 54, 453, 450), (60, 61, 452, 448), (52, 53, 450, 451), (59, 60, 448, 449), (65, 66, 467, 478), (72, 73, 465, 477), (79, 64, 479, 476), (64, 65, 478, 479), (71, 72, 477, 475), (78, 79, 476, 474), (70, 71, 475, 473), (77, 78, 474, 472), (69, 70, 473, 471), (76, 77, 472, 470), (68, 69, 471, 469), (75, 76, 470, 468), (67, 68, 469, 466), (74, 75, 468, 464), (66, 67, 466, 467), (73, 74, 464, 465), (478, 467, 494, 492), (477, 465, 493, 491), (476, 479, 495, 490), (479, 478, 492, 495), (475, 477, 491, 489), (474, 476, 490, 488), (473, 475, 489, 487), (472, 474, 488, 486), (471, 473, 487, 485), (470, 472, 486, 484), (469, 471, 485, 483), (468, 470, 484, 482), (466, 469, 483, 481), (464, 468, 482, 480), (467, 466, 481, 494), (465, 464, 480, 493), (463, 451, 510, 508), (462, 449, 509, 507), (461, 463, 508, 506), (460, 462, 507, 505), (458, 461, 506, 504), (457, 460, 505, 503), (456, 459, 511, 502), (459, 458, 504, 511), (455, 457, 503, 501), (454, 456, 502, 500), (453, 455, 501, 499), (452, 454, 500, 498), (450, 453, 499, 497), (448, 452, 498, 496), (451, 450, 497, 510), (449, 448, 496, 509), (543, 542, 527, 513), (542, 541, 526, 527), (541, 540, 525, 526), (540, 539, 524, 525), (539, 538, 523, 524), (538, 537, 522, 523), (537, 536, 521, 522), (536, 535, 520, 521), (535, 534, 519, 520), (534, 533, 518, 519), (533, 532, 517, 518), (532, 531, 516, 517), (531, 530, 515, 516), (530, 529, 514, 515), (529, 528, 512, 514), (528, 543, 513, 512), (81, 80, 543, 528), (82, 81, 528, 529), (83, 82, 529, 530), (84, 83, 530, 531), (85, 84, 531, 532), (86, 85, 532, 533), (87, 86, 533, 534), (88, 87, 534, 535), (89, 88, 535, 536), (90, 89, 536, 537), (91, 90, 537, 538), (92, 91, 538, 539), (93, 92, 539, 540), (94, 93, 540, 541), (95, 94, 541, 542), (80, 95, 542, 543), (82, 83, 547, 559), (89, 90, 545, 558), (81, 82, 559, 556), (88, 89, 558, 555), (95, 80, 557, 554), (80, 81, 556, 557), (87, 88, 555, 553), (94, 95, 554, 552), (86, 87, 553, 551), (93, 94, 552, 550), (85, 86, 551, 549), (92, 93, 550, 548), (84, 85, 549, 546), (91, 92, 548, 544), (83, 84, 546, 547), (90, 91, 544, 545), (176, 191, 575, 561), (191, 190, 574, 575), (190, 189, 573, 574), (189, 188, 572, 573), (188, 187, 571, 572), (187, 186, 570, 571), (186, 185, 569, 570), (185, 184, 568, 569), (184, 183, 567, 568), (183, 182, 566, 567), (182, 181, 565, 566), (181, 180, 564, 565), (180, 179, 563, 564), (179, 178, 562, 563), (178, 177, 560, 562), (177, 176, 561, 560)])
me_cylinder.polygons.foreach_set('use_smooth', [True] * 562)
_k = set([(0, 2), (0, 30), (1, 3), (1, 31), (2, 4), (3, 5), (4, 6), (5, 7), (6, 8), (7, 9), (8, 10), (9, 11), (10, 12), (11, 13), (12, 14), (13, 15), (14, 16), (15, 17), (16, 18), (17, 19), (18, 20), (19, 21), (20, 22), (21, 23), (22, 24), (23, 25), (24, 26), (25, 27), (26, 28), (27, 29), (28, 30), (29, 31), (32, 33), (32, 47), (33, 34), (34, 35), (35, 36), (36, 37), (37, 38), (38, 39), (39, 40), (40, 41), (41, 42), (42, 43), (43, 44), (44, 45), (45, 46), (46, 47), (48, 49), (48, 63), (49, 50), (50, 51), (51, 52), (52, 53), (53, 54), (54, 55), (55, 56), (56, 57), (57, 58), (58, 59), (59, 60), (60, 61), (61, 62), (62, 63), (64, 65), (64, 79), (65, 66), (66, 67), (67, 68), (68, 69), (69, 70), (70, 71), (71, 72), (72, 73), (73, 74), (74, 75), (75, 76), (76, 77), (77, 78), (78, 79), (80, 81), (80, 95), (81, 82), (82, 83), (83, 84), (84, 85), (85, 86), (86, 87), (87, 88), (88, 89), (89, 90), (90, 91), (91, 92), (92, 93), (93, 94), (94, 95), (96, 97), (96, 98), (97, 111), (98, 99), (99, 100), (100, 101), (101, 102), (102, 103), (103, 104), (104, 105), (105, 106), (106, 107), (107, 108), (108, 109), (109, 110), (110, 111), (160, 161), (160, 175), (161, 162), (162, 163), (163, 164), (164, 165), (165, 166), (166, 167), (167, 168), (168, 169), (169, 170), (170, 171), (171, 172), (172, 173), (173, 174), (174, 175), (176, 177), (176, 191), (177, 178), (178, 179), (179, 180), (180, 181), (181, 182), (182, 183), (183, 184), (184, 185), (185, 186), (186, 187), (187, 188), (188, 189), (189, 190), (190, 191), (400, 401), (400, 415), (401, 402), (402, 403), (403, 404), (404, 405), (405, 406), (406, 407), (407, 408), (408, 409), (409, 410), (410, 411), (411, 412), (412, 413), (413, 414), (414, 415)])
me_cylinder.attributes.new('sharp_edge', 'BOOLEAN', 'EDGE').data.foreach_set('value', [ (min(e.vertices), max(e.vertices)) in _k for e in me_cylinder.edges])
_uv = me_cylinder.uv_layers.new(name='UVMap')
_uv.uv.foreach_set('vector', [1.0, 0.9983, 1.0, 1.0, 0.9375, 1.0, 0.9375, 0.9983, 0.9375, 0.9983, 0.9375, 1.0, 0.875, 1.0, 0.875, 0.9983, 0.875, 0.9983, 0.875, 1.0, 0.8125, 1.0, 0.8125, 0.9983, 0.8125, 0.9983, 0.8125, 1.0, 0.75, 1.0, 0.75, 0.9983, 0.75, 0.9983, 0.75, 1.0, 0.6875, 1.0, 0.6875, 0.9983, 0.6875, 0.9983, 0.6875, 1.0, 0.625, 1.0, 0.625, 0.9983, 0.625, 0.9983, 0.625, 1.0, 0.5625, 1.0, 0.5625, 0.9983, 0.5625, 0.9983, 0.5625, 1.0, 0.5, 1.0, 0.5, 0.9983, 0.5, 0.9983, 0.5, 1.0, 0.4375, 1.0, 0.4375, 0.9983, 0.4375, 0.9983, 0.4375, 1.0, 0.375, 1.0, 0.375, 0.9983, 0.375, 0.9983, 0.375, 1.0, 0.3125, 1.0, 0.3125, 0.9983, 0.3125, 0.9983, 0.3125, 1.0, 0.25, 1.0, 0.25, 0.9983, 0.25, 0.9983, 0.25, 1.0, 0.1875, 1.0, 0.1875, 0.9983, 0.1875, 0.9983, 0.1875, 1.0, 0.125, 1.0, 0.125, 0.9983, 0.625, 1.0, 0.6875, 1.0, 0.6875, 1.0, 0.625, 1.0, 0.125, 0.9983, 0.125, 1.0, 0.0625, 1.0, 0.0625, 0.9983, 0.0625, 0.9983, 0.0625, 1.0, 0.0, 1.0, 0.0, 0.9983, 0.8744, 0.1256, 0.8173, 0.08752, 0.8173, 0.08752, 0.8744, 0.1256, 0.84, 0.4673, 0.75, 0.4852, 0.75, 0.49, 0.8418, 0.4717, 0.9163, 0.4163, 0.84, 0.4673, 0.8418, 0.4717, 0.9197, 0.4197, 0.9673, 0.34, 0.9163, 0.4163, 0.9197, 0.4197, 0.9717, 0.3418, 0.9852, 0.25, 0.9673, 0.34, 0.9717, 0.3418, 0.99, 0.25, 0.9673, 0.16, 0.9852, 0.25, 0.99, 0.25, 0.9717, 0.1582, 0.9163, 0.0837, 0.9673, 0.16, 0.9717, 0.1582, 0.9197, 0.08029, 0.84, 0.03271, 0.9163, 0.0837, 0.9197, 0.08029, 0.8418, 0.02827, 0.75, 0.01481, 0.84, 0.03271, 0.8418, 0.02827, 0.75, 0.01, 0.66, 0.03271, 0.75, 0.01481, 0.75, 0.01, 0.6582, 0.02827, 0.5837, 0.0837, 0.66, 0.03271, 0.6582, 0.02827, 0.5803, 0.08029, 0.5327, 0.16, 0.5837, 0.0837, 0.5803, 0.08029, 0.5283, 0.1582, 0.5148, 0.25, 0.5327, 0.16, 0.5283, 0.1582, 0.51, 0.25, 0.5327, 0.34, 0.5148, 0.25, 0.51, 0.25, 0.5283, 0.3418, 0.5837, 0.4163, 0.5327, 0.34, 0.5283, 0.3418, 0.5803, 0.4197, 0.66, 0.4673, 0.5837, 0.4163, 0.5803, 0.4197, 0.6582, 0.4717, 0.75, 0.4852, 0.66, 0.4673, 0.6582, 0.4717, 0.75, 0.49, 0.5875, 0.1827, 0.5741, 0.25, 0.5741, 0.25, 0.5875, 0.1827, 0.6256, 0.3744, 0.6827, 0.4125, 0.6827, 0.4125, 0.6256, 0.3744, 0.8173, 0.08752, 0.75, 0.07414, 0.75, 0.07414, 0.8173, 0.08752, 0.75, 0.4259, 0.8173, 0.4125, 0.8173, 0.4125, 0.75, 0.4259, 0.6827, 0.4125, 0.75, 0.4259, 0.75, 0.4259, 0.6827, 0.4125, 0.75, 0.07414, 0.6827, 0.08752, 0.6827, 0.08752, 0.75, 0.07414, 0.8173, 0.4125, 0.8744, 0.3744, 0.8744, 0.3744, 0.8173, 0.4125, 0.6827, 0.08752, 0.6256, 0.1256, 0.6256, 0.1256, 0.6827, 0.08752, 0.8744, 0.3744, 0.9125, 0.3173, 0.9125, 0.3173, 0.8744, 0.3744, 0.6256, 0.1256, 0.5875, 0.1827, 0.5875, 0.1827, 0.6256, 0.1256, 0.9125, 0.3173, 0.9259, 0.25, 0.9259, 0.25, 0.9125, 0.3173, 0.5875, 0.1827, 0.5741, 0.25, 0.5741, 0.25, 0.5875, 0.1827, 0.9259, 0.25, 0.9125, 0.1827, 0.9125, 0.1827, 0.9259, 0.25, 0.5741, 0.25, 0.5875, 0.3173, 0.5875, 0.3173, 0.5741, 0.25, 0.9125, 0.1827, 0.8744, 0.1256, 0.8744, 0.1256, 0.9125, 0.1827, 0.5875, 0.3173, 0.6256, 0.3744, 0.6256, 0.3744, 0.5875, 0.3173, 0.6827, 0.08752, 0.6256, 0.1256, 0.6256, 0.1256, 0.6827, 0.08752, 0.9259, 0.25, 0.9125, 0.1827, 0.9125, 0.1827, 0.9259, 0.25, 0.5741, 0.25, 0.5875, 0.3173, 0.5875, 0.3173, 0.5741, 0.25, 0.9125, 0.1827, 0.8744, 0.1256, 0.8744, 0.1256, 0.9125, 0.1827, 0.5875, 0.3173, 0.6256, 0.3744, 0.6256, 0.3744, 0.5875, 0.3173, 0.8744, 0.1256, 0.8173, 0.08752, 0.8173, 0.08752, 0.8744, 0.1256, 0.6256, 0.3744, 0.6827, 0.4125, 0.6827, 0.4125, 0.6256, 0.3744, 0.8173, 0.08752, 0.75, 0.07414, 0.75, 0.07414, 0.8173, 0.08752, 0.75, 0.4259, 0.8173, 0.4125, 0.8173, 0.4125, 0.75, 0.4259, 0.6827, 0.4125, 0.75, 0.4259, 0.75, 0.4259, 0.6827, 0.4125, 0.75, 0.07414, 0.6827, 0.08752, 0.6827, 0.08752, 0.75, 0.07414, 0.8173, 0.4125, 0.8744, 0.3744, 0.8744, 0.3744, 0.8173, 0.4125, 0.6827, 0.08752, 0.6256, 0.1256, 0.6256, 0.1256, 0.6827, 0.08752, 0.8744, 0.3744, 0.9125, 0.3173, 0.9125, 0.3173, 0.8744, 0.3744, 0.6256, 0.1256, 0.5875, 0.1827, 0.5875, 0.1827, 0.6256, 0.1256, 0.9125, 0.3173, 0.9259, 0.25, 0.9259, 0.25, 0.9125, 0.3173, 0.6917, 0.1917, 0.6738, 0.2184, 0.6738, 0.2184, 0.6917, 0.1917, 0.8744, 0.3744, 0.9125, 0.3173, 0.9125, 0.3173, 0.8744, 0.3744, 0.6256, 0.1256, 0.5875, 0.1827, 0.5875, 0.1827, 0.6256, 0.1256, 0.9125, 0.3173, 0.9259, 0.25, 0.9259, 0.25, 0.9125, 0.3173, 0.5875, 0.1827, 0.5741, 0.25, 0.5741, 0.25, 0.5875, 0.1827, 0.9259, 0.25, 0.9125, 0.1827, 0.9125, 0.1827, 0.9259, 0.25, 0.5741, 0.25, 0.5875, 0.3173, 0.5875, 0.3173, 0.5741, 0.25, 0.9125, 0.1827, 0.8744, 0.1256, 0.8744, 0.1256, 0.9125, 0.1827, 0.5875, 0.3173, 0.6256, 0.3744, 0.6256, 0.3744, 0.5875, 0.3173, 0.8744, 0.1256, 0.8173, 0.08752, 0.8173, 0.08752, 0.8744, 0.1256, 0.6256, 0.3744, 0.6827, 0.4125, 0.6827, 0.4125, 0.6256, 0.3744, 0.8173, 0.08752, 0.75, 0.07414, 0.75, 0.07414, 0.8173, 0.08752, 0.75, 0.4259, 0.8173, 0.4125, 0.8173, 0.4125, 0.75, 0.4259, 0.6827, 0.4125, 0.75, 0.4259, 0.75, 0.4259, 0.6827, 0.4125, 0.75, 0.07414, 0.6827, 0.08752, 0.6827, 0.08752, 0.75, 0.07414, 0.8173, 0.4125, 0.8744, 0.3744, 0.8744, 0.3744, 0.8173, 0.4125, 0.6875, 1.0, 0.75, 1.0, 0.75, 1.0, 0.6875, 1.0, 0.3125, 1.0, 0.375, 1.0, 0.375, 1.0, 0.3125, 1.0, 0.0, 1.0, 0.0625, 1.0, 0.0625, 1.0, 0.0, 1.0, 0.75, 1.0, 0.8125, 1.0, 0.8125, 1.0, 0.75, 1.0, 0.4375, 1.0, 0.5, 1.0, 0.5, 1.0, 0.4375, 1.0, 0.125, 1.0, 0.1875, 1.0, 0.1875, 1.0, 0.125, 1.0, 0.875, 1.0, 0.9375, 1.0, 0.9375, 1.0, 0.875, 1.0, 0.5625, 1.0, 0.625, 1.0, 0.625, 1.0, 0.5625, 1.0, 0.25, 1.0, 0.3125, 1.0, 0.3125, 1.0, 0.25, 1.0, 0.6875, 1.0, 0.75, 1.0, 0.75, 1.0, 0.6875, 1.0, 0.375, 1.0, 0.4375, 1.0, 0.4375, 1.0, 0.375, 1.0, 0.0625, 1.0, 0.125, 1.0, 0.125, 1.0, 0.0625, 1.0, 0.8125, 1.0, 0.875, 1.0, 0.875, 1.0, 0.8125, 1.0, 0.5, 1.0, 0.5625, 1.0, 0.5625, 1.0, 0.5, 1.0, 0.9375, 1.0, 1.0, 1.0, 1.0, 1.0, 0.9375, 1.0, 0.1875, 1.0, 0.25, 1.0, 0.25, 1.0, 0.1875, 1.0, 0.1695, 0.4443, 0.1013, 0.3987, 0.1013, 0.3987, 0.1695, 0.4443, 0.1875, 1.0, 0.25, 1.0, 0.25, 1.0, 0.1875, 1.0, 0.625, 1.0, 0.6875, 1.0, 0.6875, 1.0, 0.625, 1.0, 0.125, 1.0, 0.1875, 1.0, 0.1875, 1.0, 0.125, 1.0, 0.5625, 1.0, 0.625, 1.0, 0.625, 1.0, 0.5625, 1.0, 0.0625, 1.0, 0.125, 1.0, 0.125, 1.0, 0.0625, 1.0, 0.5, 1.0, 0.5625, 1.0, 0.5625, 1.0, 0.5, 1.0, 0.9375, 1.0, 1.0, 1.0, 1.0, 1.0, 0.9375, 1.0, 0.0, 1.0, 0.0625, 1.0, 0.0625, 1.0, 0.0, 1.0, 0.4375, 1.0, 0.5, 1.0, 0.5, 1.0, 0.4375, 1.0, 0.875, 1.0, 0.9375, 1.0, 0.9375, 1.0, 0.875, 1.0, 0.375, 1.0, 0.4375, 1.0, 0.4375, 1.0, 0.375, 1.0, 0.8125, 1.0, 0.875, 1.0, 0.875, 1.0, 0.8125, 1.0, 0.3125, 1.0, 0.375, 1.0, 0.375, 1.0, 0.3125, 1.0, 0.75, 1.0, 0.8125, 1.0, 0.8125, 1.0, 0.75, 1.0, 0.25, 1.0, 0.3125, 1.0, 0.3125, 1.0, 0.25, 1.0, 0.25, 0.4858, 0.3403, 0.4679, 0.3418, 0.4717, 0.25, 0.49, 0.3403, 0.4679, 0.4168, 0.4168, 0.4197, 0.4197, 0.3418, 0.4717, 0.4168, 0.4168, 0.4679, 0.3403, 0.4717, 0.3418, 0.4197, 0.4197, 0.4679, 0.3403, 0.4858, 0.25, 0.49, 0.25, 0.4717, 0.3418, 0.4858, 0.25, 0.4679, 0.1597, 0.4717, 0.1582, 0.49, 0.25, 0.4679, 0.1597, 0.4168, 0.08324, 0.4197, 0.08029, 0.4717, 0.1582, 0.4168, 0.08324, 0.3403, 0.03211, 0.3418, 0.02827, 0.4197, 0.08029, 0.3403, 0.03211, 0.25, 0.01416, 0.25, 0.01, 0.3418, 0.02827, 0.25, 0.01416, 0.1597, 0.03211, 0.1582, 0.02827, 0.25, 0.01, 0.1597, 0.03211, 0.08324, 0.08324, 0.08029, 0.08029, 0.1582, 0.02827, 0.08324, 0.08324, 0.03211, 0.1597, 0.02827, 0.1582, 0.08029, 0.08029, 0.03211, 0.1597, 0.01416, 0.25, 0.01, 0.25, 0.02827, 0.1582, 0.01416, 0.25, 0.03211, 0.3403, 0.02827, 0.3418, 0.01, 0.25, 0.03211, 0.3403, 0.08324, 0.4168, 0.08029, 0.4197, 0.02827, 0.3418, 0.08324, 0.4168, 0.1597, 0.4679, 0.1582, 0.4717, 0.08029, 0.4197, 0.1597, 0.4679, 0.25, 0.4858, 0.25, 0.49, 0.1582, 0.4717, 0.3305, 0.4443, 0.25, 0.4603, 0.1695, 0.4443, 0.1013, 0.3987, 0.05573, 0.3305, 0.03972, 0.25, 0.05573, 0.1695, 0.1013, 0.1013, 0.1695, 0.05573, 0.25, 0.03972, 0.3305, 0.05573, 0.3987, 0.1013, 0.4443, 0.1695, 0.4603, 0.25, 0.4443, 0.3305, 0.3987, 0.3987, 0.25, 0.03972, 0.3305, 0.05573, 0.3305, 0.05573, 0.25, 0.03972, 0.3305, 0.4443, 0.25, 0.4603, 0.25, 0.4603, 0.3305, 0.4443, 0.25, 0.4603, 0.1695, 0.4443, 0.1695, 0.4443, 0.25, 0.4603, 0.1695, 0.05573, 0.25, 0.03972, 0.25, 0.03972, 0.1695, 0.05573, 0.3987, 0.3987, 0.3305, 0.4443, 0.3305, 0.4443, 0.3987, 0.3987, 0.1013, 0.1013, 0.1695, 0.05573, 0.1695, 0.05573, 0.1013, 0.1013, 0.4443, 0.3305, 0.3987, 0.3987, 0.3987, 0.3987, 0.4443, 0.3305, 0.05573, 0.1695, 0.1013, 0.1013, 0.1013, 0.1013, 0.05573, 0.1695, 0.4603, 0.25, 0.4443, 0.3305, 0.4443, 0.3305, 0.4603, 0.25, 0.03972, 0.25, 0.05573, 0.1695, 0.05573, 0.1695, 0.03972, 0.25, 0.4443, 0.1695, 0.4603, 0.25, 0.4603, 0.25, 0.4443, 0.1695, 0.05573, 0.3305, 0.03972, 0.25, 0.03972, 0.25, 0.05573, 0.3305, 0.3987, 0.1013, 0.4443, 0.1695, 0.4443, 0.1695, 0.3987, 0.1013, 0.1013, 0.3987, 0.05573, 0.3305, 0.05573, 0.3305, 0.1013, 0.3987, 0.3305, 0.05573, 0.3987, 0.1013, 0.3987, 0.1013, 0.3305, 0.05573, 0.8162, 0.4097, 0.75, 0.4229, 0.75, 0.4259, 0.8173, 0.4125, 0.8723, 0.3723, 0.8162, 0.4097, 0.8173, 0.4125, 0.8744, 0.3744, 0.9097, 0.3162, 0.8723, 0.3723, 0.8744, 0.3744, 0.9125, 0.3173, 0.9229, 0.25, 0.9097, 0.3162, 0.9125, 0.3173, 0.9259, 0.25, 0.9097, 0.1838, 0.9229, 0.25, 0.9259, 0.25, 0.9125, 0.1827, 0.8723, 0.1277, 0.9097, 0.1838, 0.9125, 0.1827, 0.8744, 0.1256, 0.8162, 0.09026, 0.8723, 0.1277, 0.8744, 0.1256, 0.8173, 0.08752, 0.75, 0.07709, 0.8162, 0.09026, 0.8173, 0.08752, 0.75, 0.07414, 0.6838, 0.09026, 0.75, 0.07709, 0.75, 0.07414, 0.6827, 0.08752, 0.6277, 0.1277, 0.6838, 0.09026, 0.6827, 0.08752, 0.6256, 0.1256, 0.5903, 0.1838, 0.6277, 0.1277, 0.6256, 0.1256, 0.5875, 0.1827, 0.5771, 0.25, 0.5903, 0.1838, 0.5875, 0.1827, 0.5741, 0.25, 0.5903, 0.3162, 0.5771, 0.25, 0.5741, 0.25, 0.5875, 0.3173, 0.6277, 0.3723, 0.5903, 0.3162, 0.5875, 0.3173, 0.6256, 0.3744, 0.6838, 0.4097, 0.6277, 0.3723, 0.6256, 0.3744, 0.6827, 0.4125, 0.75, 0.4229, 0.6838, 0.4097, 0.6827, 0.4125, 0.75, 0.4259, 0.6973, 0.3027, 0.7215, 0.3189, 0.7215, 0.3189, 0.6973, 0.3027, 0.8262, 0.2816, 0.8325, 0.25, 0.8325, 0.25, 0.8262, 0.2816, 0.6738, 0.2184, 0.6675, 0.25, 0.6675, 0.25, 0.6738, 0.2184, 0.8325, 0.25, 0.8262, 0.2184, 0.8262, 0.2184, 0.8325, 0.25, 0.6675, 0.25, 0.6738, 0.2816, 0.6738, 0.2816, 0.6675, 0.25, 0.8262, 0.2184, 0.8083, 0.1917, 0.8083, 0.1917, 0.8262, 0.2184, 0.6738, 0.2816, 0.6917, 0.3083, 0.6917, 0.3083, 0.6738, 0.2816, 0.8083, 0.1917, 0.7816, 0.1738, 0.7816, 0.1738, 0.8083, 0.1917, 0.6917, 0.3083, 0.7184, 0.3262, 0.7184, 0.3262, 0.6917, 0.3083, 0.7816, 0.1738, 0.75, 0.1675, 0.75, 0.1675, 0.7816, 0.1738, 0.75, 0.3325, 0.7816, 0.3262, 0.7816, 0.3262, 0.75, 0.3325, 0.7184, 0.3262, 0.75, 0.3325, 0.75, 0.3325, 0.7184, 0.3262, 0.75, 0.1675, 0.7184, 0.1738, 0.7184, 0.1738, 0.75, 0.1675, 0.7816, 0.3262, 0.8083, 0.3083, 0.8083, 0.3083, 0.7816, 0.3262, 0.7184, 0.1738, 0.6917, 0.1917, 0.6917, 0.1917, 0.7184, 0.1738, 0.8083, 0.3083, 0.8262, 0.2816, 0.8262, 0.2816, 0.8083, 0.3083, 0.7791, 0.3202, 0.75, 0.326, 0.75, 0.3325, 0.7816, 0.3262, 0.8037, 0.3037, 0.7791, 0.3202, 0.7816, 0.3262, 0.8083, 0.3083, 0.8202, 0.2791, 0.8037, 0.3037, 0.8083, 0.3083, 0.8262, 0.2816, 0.826, 0.25, 0.8202, 0.2791, 0.8262, 0.2816, 0.8325, 0.25, 0.8202, 0.2209, 0.826, 0.25, 0.8325, 0.25, 0.8262, 0.2184, 0.8037, 0.1963, 0.8202, 0.2209, 0.8262, 0.2184, 0.8083, 0.1917, 0.7791, 0.1798, 0.8037, 0.1963, 0.8083, 0.1917, 0.7816, 0.1738, 0.75, 0.174, 0.7791, 0.1798, 0.7816, 0.1738, 0.75, 0.1675, 0.7209, 0.1798, 0.75, 0.174, 0.75, 0.1675, 0.7184, 0.1738, 0.6963, 0.1963, 0.7209, 0.1798, 0.7184, 0.1738, 0.6917, 0.1917, 0.6798, 0.2209, 0.6963, 0.1963, 0.6917, 0.1917, 0.6738, 0.2184, 0.674, 0.25, 0.6798, 0.2209, 0.6738, 0.2184, 0.6675, 0.25, 0.6798, 0.2791, 0.674, 0.25, 0.6675, 0.25, 0.6738, 0.2816, 0.6963, 0.3037, 0.6798, 0.2791, 0.6738, 0.2816, 0.6917, 0.3083, 0.7209, 0.3202, 0.6963, 0.3037, 0.6917, 0.3083, 0.7184, 0.3262, 0.75, 0.326, 0.7209, 0.3202, 0.7184, 0.3262, 0.75, 0.3325, 0.7215, 0.3189, 0.75, 0.3245, 0.75, 0.3245, 0.7215, 0.3189, 0.7785, 0.1811, 0.75, 0.1755, 0.75, 0.1755, 0.7785, 0.1811, 0.75, 0.1755, 0.7215, 0.1811, 0.7215, 0.1811, 0.75, 0.1755, 0.75, 0.3111, 0.7734, 0.3065, 0.7932, 0.2932, 0.8065, 0.2734, 0.8111, 0.25, 0.8065, 0.2266, 0.7932, 0.2068, 0.7734, 0.1935, 0.75, 0.1889, 0.7266, 0.1935, 0.7068, 0.2068, 0.6935, 0.2266, 0.6889, 0.25, 0.6935, 0.2734, 0.7068, 0.2932, 0.7266, 0.3065, 0.7785, 0.3189, 0.8027, 0.3027, 0.8027, 0.3027, 0.7785, 0.3189, 0.7215, 0.1811, 0.6973, 0.1973, 0.6973, 0.1973, 0.7215, 0.1811, 0.8027, 0.3027, 0.8189, 0.2785, 0.8189, 0.2785, 0.8027, 0.3027, 0.6973, 0.1973, 0.6811, 0.2215, 0.6811, 0.2215, 0.6973, 0.1973, 0.8189, 0.2785, 0.8245, 0.25, 0.8245, 0.25, 0.8189, 0.2785, 0.6811, 0.2215, 0.6755, 0.25, 0.6755, 0.25, 0.6811, 0.2215, 0.8245, 0.25, 0.8189, 0.2215, 0.8189, 0.2215, 0.8245, 0.25, 0.6755, 0.25, 0.6811, 0.2785, 0.6811, 0.2785, 0.6755, 0.25, 0.8189, 0.2215, 0.8027, 0.1973, 0.8027, 0.1973, 0.8189, 0.2215, 0.6811, 0.2785, 0.6973, 0.3027, 0.6973, 0.3027, 0.6811, 0.2785, 0.8027, 0.1973, 0.7785, 0.1811, 0.7785, 0.1811, 0.8027, 0.1973, 0.75, 0.3245, 0.7785, 0.3189, 0.7785, 0.3188, 0.75, 0.3245, 0.75, 0.3245, 0.7785, 0.3188, 0.7734, 0.3065, 0.75, 0.3111, 0.7785, 0.3189, 0.8027, 0.3027, 0.8027, 0.3027, 0.7785, 0.3188, 0.7785, 0.3188, 0.8027, 0.3027, 0.7932, 0.2932, 0.7734, 0.3065, 0.8027, 0.3027, 0.8189, 0.2785, 0.8188, 0.2785, 0.8027, 0.3027, 0.8027, 0.3027, 0.8188, 0.2785, 0.8065, 0.2734, 0.7932, 0.2932, 0.8189, 0.2785, 0.8245, 0.25, 0.8245, 0.25, 0.8188, 0.2785, 0.8188, 0.2785, 0.8245, 0.25, 0.8111, 0.25, 0.8065, 0.2734, 0.8245, 0.25, 0.8189, 0.2215, 0.8188, 0.2215, 0.8245, 0.25, 0.8245, 0.25, 0.8188, 0.2215, 0.8065, 0.2266, 0.8111, 0.25, 0.8189, 0.2215, 0.8027, 0.1973, 0.8027, 0.1973, 0.8188, 0.2215, 0.8188, 0.2215, 0.8027, 0.1973, 0.7932, 0.2068, 0.8065, 0.2266, 0.8027, 0.1973, 0.7785, 0.1811, 0.7785, 0.1812, 0.8027, 0.1973, 0.8027, 0.1973, 0.7785, 0.1812, 0.7734, 0.1935, 0.7932, 0.2068, 0.7785, 0.1811, 0.75, 0.1755, 0.75, 0.1755, 0.7785, 0.1812, 0.7785, 0.1812, 0.75, 0.1755, 0.75, 0.1889, 0.7734, 0.1935, 0.75, 0.1755, 0.7215, 0.1811, 0.7215, 0.1812, 0.75, 0.1755, 0.75, 0.1755, 0.7215, 0.1812, 0.7266, 0.1935, 0.75, 0.1889, 0.7215, 0.1811, 0.6973, 0.1973, 0.6973, 0.1973, 0.7215, 0.1812, 0.7215, 0.1812, 0.6973, 0.1973, 0.7068, 0.2068, 0.7266, 0.1935, 0.6973, 0.1973, 0.6811, 0.2215, 0.6812, 0.2215, 0.6973, 0.1973, 0.6973, 0.1973, 0.6812, 0.2215, 0.6935, 0.2266, 0.7068, 0.2068, 0.6811, 0.2215, 0.6755, 0.25, 0.6755, 0.25, 0.6812, 0.2215, 0.6812, 0.2215, 0.6755, 0.25, 0.6889, 0.25, 0.6935, 0.2266, 0.6755, 0.25, 0.6811, 0.2785, 0.6812, 0.2785, 0.6755, 0.25, 0.6755, 0.25, 0.6812, 0.2785, 0.6935, 0.2734, 0.6889, 0.25, 0.6811, 0.2785, 0.6973, 0.3027, 0.6973, 0.3027, 0.6812, 0.2785, 0.6812, 0.2785, 0.6973, 0.3027, 0.7068, 0.2932, 0.6935, 0.2734, 0.6973, 0.3027, 0.7215, 0.3189, 0.7215, 0.3188, 0.6973, 0.3027, 0.6973, 0.3027, 0.7215, 0.3188, 0.7266, 0.3065, 0.7068, 0.2932, 0.7215, 0.3189, 0.75, 0.3245, 0.75, 0.3245, 0.7215, 0.3188, 0.7215, 0.3188, 0.75, 0.3245, 0.75, 0.3111, 0.7266, 0.3065, 0.75, 0.3245, 0.7785, 0.3189, 0.7785, 0.3189, 0.75, 0.3245, 0.0625, 0.5, 0.0625, 0.5018, 0.0, 0.5018, 0.0, 0.5, 0.125, 0.5, 0.125, 0.5018, 0.0625, 0.5018, 0.0625, 0.5, 0.1875, 0.5, 0.1875, 0.5018, 0.125, 0.5018, 0.125, 0.5, 0.25, 0.5, 0.25, 0.5018, 0.1875, 0.5018, 0.1875, 0.5, 0.3125, 0.5, 0.3125, 0.5018, 0.25, 0.5018, 0.25, 0.5, 0.375, 0.5, 0.375, 0.5018, 0.3125, 0.5018, 0.3125, 0.5, 0.4375, 0.5, 0.4375, 0.5018, 0.375, 0.5018, 0.375, 0.5, 0.5, 0.5, 0.5, 0.5018, 0.4375, 0.5018, 0.4375, 0.5, 0.5625, 0.5, 0.5625, 0.5018, 0.5, 0.5018, 0.5, 0.5, 0.625, 0.5, 0.625, 0.5018, 0.5625, 0.5018, 0.5625, 0.5, 0.6875, 0.5, 0.6875, 0.5018, 0.625, 0.5018, 0.625, 0.5, 0.75, 0.5, 0.75, 0.5018, 0.6875, 0.5018, 0.6875, 0.5, 0.8125, 0.5, 0.8125, 0.5018, 0.75, 0.5018, 0.75, 0.5, 0.875, 0.5, 0.875, 0.5018, 0.8125, 0.5018, 0.8125, 0.5, 0.9375, 0.5, 0.9375, 0.5018, 0.875, 0.5018, 0.875, 0.5, 1.0, 0.5, 1.0, 0.5018, 0.9375, 0.5018, 0.9375, 0.5, 0.75, 0.4318, 0.6804, 0.418, 0.66, 0.4673, 0.75, 0.4852, 0.6804, 0.418, 0.6215, 0.3785, 0.5837, 0.4163, 0.66, 0.4673, 0.6215, 0.3785, 0.582, 0.3196, 0.5327, 0.34, 0.5837, 0.4163, 0.582, 0.3196, 0.5682, 0.25, 0.5148, 0.25, 0.5327, 0.34, 0.5682, 0.25, 0.582, 0.1804, 0.5327, 0.16, 0.5148, 0.25, 0.582, 0.1804, 0.6215, 0.1215, 0.5837, 0.0837, 0.5327, 0.16, 0.6215, 0.1215, 0.6804, 0.08204, 0.66, 0.03271, 0.5837, 0.0837, 0.6804, 0.08204, 0.75, 0.0682, 0.75, 0.01481, 0.66, 0.03271, 0.75, 0.0682, 0.8196, 0.08204, 0.84, 0.03271, 0.75, 0.01481, 0.8196, 0.08204, 0.8785, 0.1215, 0.9163, 0.0837, 0.84, 0.03271, 0.8785, 0.1215, 0.918, 0.1804, 0.9673, 0.16, 0.9163, 0.0837, 0.918, 0.1804, 0.9318, 0.25, 0.9852, 0.25, 0.9673, 0.16, 0.9318, 0.25, 0.918, 0.3196, 0.9673, 0.34, 0.9852, 0.25, 0.918, 0.3196, 0.8785, 0.3785, 0.9163, 0.4163, 0.9673, 0.34, 0.8785, 0.3785, 0.8196, 0.418, 0.84, 0.4673, 0.9163, 0.4163, 0.8196, 0.418, 0.75, 0.4318, 0.75, 0.4852, 0.84, 0.4673, 0.0625, 0.5018, 0.0625, 0.9983, 0.0, 0.9983, 0.0, 0.5018, 0.125, 0.5018, 0.125, 0.9983, 0.0625, 0.9983, 0.0625, 0.5018, 0.1875, 0.5018, 0.1875, 0.9983, 0.125, 0.9983, 0.125, 0.5018, 0.25, 0.5018, 0.25, 0.9983, 0.1875, 0.9983, 0.1875, 0.5018, 0.3125, 0.5018, 0.3125, 0.9983, 0.25, 0.9983, 0.25, 0.5018, 0.375, 0.5018, 0.375, 0.9983, 0.3125, 0.9983, 0.3125, 0.5018, 0.4375, 0.5018, 0.4375, 0.9983, 0.375, 0.9983, 0.375, 0.5018, 0.5, 0.5018, 0.5, 0.9983, 0.4375, 0.9983, 0.4375, 0.5018, 0.5625, 0.5018, 0.5625, 0.9983, 0.5, 0.9983, 0.5, 0.5018, 0.625, 0.5018, 0.625, 0.9983, 0.5625, 0.9983, 0.5625, 0.5018, 0.6875, 0.5018, 0.6875, 0.9983, 0.625, 0.9983, 0.625, 0.5018, 0.75, 0.5018, 0.75, 0.9983, 0.6875, 0.9983, 0.6875, 0.5018, 0.8125, 0.5018, 0.8125, 0.9983, 0.75, 0.9983, 0.75, 0.5018, 0.875, 0.5018, 0.875, 0.9983, 0.8125, 0.9983, 0.8125, 0.5018, 0.9375, 0.5018, 0.9375, 0.9983, 0.875, 0.9983, 0.875, 0.5018, 1.0, 0.5018, 1.0, 0.9983, 0.9375, 0.9983, 0.9375, 0.5018, 0.1875, 1.0, 0.25, 1.0, 0.25, 1.0, 0.1875, 1.0, 0.9375, 1.0, 1.0, 1.0, 1.0, 1.0, 0.9375, 1.0, 0.5, 1.0, 0.5625, 1.0, 0.5625, 1.0, 0.5, 1.0, 0.8125, 1.0, 0.875, 1.0, 0.875, 1.0, 0.8125, 1.0, 0.0625, 1.0, 0.125, 1.0, 0.125, 1.0, 0.0625, 1.0, 0.375, 1.0, 0.4375, 1.0, 0.4375, 1.0, 0.375, 1.0, 0.6875, 1.0, 0.75, 1.0, 0.75, 1.0, 0.6875, 1.0, 0.25, 1.0, 0.3125, 1.0, 0.3125, 1.0, 0.25, 1.0, 0.5625, 1.0, 0.625, 1.0, 0.625, 1.0, 0.5625, 1.0, 0.875, 1.0, 0.9375, 1.0, 0.9375, 1.0, 0.875, 1.0, 0.125, 1.0, 0.1875, 1.0, 0.1875, 1.0, 0.125, 1.0, 0.4375, 1.0, 0.5, 1.0, 0.5, 1.0, 0.4375, 1.0, 0.75, 1.0, 0.8125, 1.0, 0.8125, 1.0, 0.75, 1.0, 0.0, 1.0, 0.0625, 1.0, 0.0625, 1.0, 0.0, 1.0, 0.3125, 1.0, 0.375, 1.0, 0.375, 1.0, 0.3125, 1.0, 0.625, 1.0, 0.6875, 1.0, 0.6875, 1.0, 0.625, 1.0, 0.1875, 1.0, 0.25, 1.0, 0.25, 1.0, 0.1875, 1.0, 0.9375, 1.0, 1.0, 1.0, 1.0, 1.0, 0.9375, 1.0, 0.5, 1.0, 0.5625, 1.0, 0.5625, 1.0, 0.5, 1.0, 0.8125, 1.0, 0.875, 1.0, 0.875, 1.0, 0.8125, 1.0, 0.0625, 1.0, 0.125, 1.0, 0.125, 1.0, 0.0625, 1.0, 0.375, 1.0, 0.4375, 1.0, 0.4375, 1.0, 0.375, 1.0, 0.6875, 1.0, 0.75, 1.0, 0.75, 1.0, 0.6875, 1.0, 0.25, 1.0, 0.3125, 1.0, 0.3125, 1.0, 0.25, 1.0, 0.5625, 1.0, 0.625, 1.0, 0.625, 1.0, 0.5625, 1.0, 0.875, 1.0, 0.9375, 1.0, 0.9375, 1.0, 0.875, 1.0, 0.125, 1.0, 0.1875, 1.0, 0.1875, 1.0, 0.125, 1.0, 0.4375, 1.0, 0.5, 1.0, 0.5, 1.0, 0.4375, 1.0, 0.75, 1.0, 0.8125, 1.0, 0.8125, 1.0, 0.75, 1.0, 0.0, 1.0, 0.0625, 1.0, 0.0625, 1.0, 0.0, 1.0, 0.3125, 1.0, 0.375, 1.0, 0.375, 1.0, 0.3125, 1.0, 0.625, 1.0, 0.6875, 1.0, 0.6875, 1.0, 0.625, 1.0, 0.25, 1.0, 0.3125, 1.0, 0.3125, 1.0, 0.25, 1.0, 0.75, 1.0, 0.8125, 1.0, 0.8125, 1.0, 0.75, 1.0, 0.3125, 1.0, 0.375, 1.0, 0.375, 1.0, 0.3125, 1.0, 0.8125, 1.0, 0.875, 1.0, 0.875, 1.0, 0.8125, 1.0, 0.375, 1.0, 0.4375, 1.0, 0.4375, 1.0, 0.375, 1.0, 0.875, 1.0, 0.9375, 1.0, 0.9375, 1.0, 0.875, 1.0, 0.4375, 1.0, 0.5, 1.0, 0.5, 1.0, 0.4375, 1.0, 0.0, 1.0, 0.0625, 1.0, 0.0625, 1.0, 0.0, 1.0, 0.9375, 1.0, 1.0, 1.0, 1.0, 1.0, 0.9375, 1.0, 0.5, 1.0, 0.5625, 1.0, 0.5625, 1.0, 0.5, 1.0, 0.0625, 1.0, 0.125, 1.0, 0.125, 1.0, 0.0625, 1.0, 0.5625, 1.0, 0.625, 1.0, 0.625, 1.0, 0.5625, 1.0, 0.125, 1.0, 0.1875, 1.0, 0.1875, 1.0, 0.125, 1.0, 0.625, 1.0, 0.6875, 1.0, 0.6875, 1.0, 0.625, 1.0, 0.1875, 1.0, 0.25, 1.0, 0.25, 1.0, 0.1875, 1.0, 0.6875, 1.0, 0.75, 1.0, 0.75, 1.0, 0.6875, 1.0, 0.5875, 0.3173, 0.6256, 0.3744, 0.6256, 0.3744, 0.5875, 0.3173, 0.9125, 0.1827, 0.8744, 0.1256, 0.8744, 0.1256, 0.9125, 0.1827, 0.5741, 0.25, 0.5875, 0.3173, 0.5875, 0.3173, 0.5741, 0.25, 0.9259, 0.25, 0.9125, 0.1827, 0.9125, 0.1827, 0.9259, 0.25, 0.5875, 0.1827, 0.5741, 0.25, 0.5741, 0.25, 0.5875, 0.1827, 0.9125, 0.3173, 0.9259, 0.25, 0.9259, 0.25, 0.9125, 0.3173, 0.6256, 0.1256, 0.5875, 0.1827, 0.5875, 0.1827, 0.6256, 0.1256, 0.8744, 0.3744, 0.9125, 0.3173, 0.9125, 0.3173, 0.8744, 0.3744, 0.6827, 0.08752, 0.6256, 0.1256, 0.6256, 0.1256, 0.6827, 0.08752, 0.8173, 0.4125, 0.8744, 0.3744, 0.8744, 0.3744, 0.8173, 0.4125, 0.75, 0.07414, 0.6827, 0.08752, 0.6827, 0.08752, 0.75, 0.07414, 0.6827, 0.4125, 0.75, 0.4259, 0.75, 0.4259, 0.6827, 0.4125, 0.75, 0.4259, 0.8173, 0.4125, 0.8173, 0.4125, 0.75, 0.4259, 0.8173, 0.08752, 0.75, 0.07414, 0.75, 0.07414, 0.8173, 0.08752, 0.6256, 0.3744, 0.6827, 0.4125, 0.6827, 0.4125, 0.6256, 0.3744, 0.8744, 0.1256, 0.8173, 0.08752, 0.8173, 0.08752, 0.8744, 0.1256, 0.8173, 0.4125, 0.75, 0.4259, 0.75, 0.4318, 0.8196, 0.418, 0.8744, 0.3744, 0.8173, 0.4125, 0.8196, 0.418, 0.8785, 0.3785, 0.9125, 0.3173, 0.8744, 0.3744, 0.8785, 0.3785, 0.918, 0.3196, 0.9259, 0.25, 0.9125, 0.3173, 0.918, 0.3196, 0.9318, 0.25, 0.9125, 0.1827, 0.9259, 0.25, 0.9318, 0.25, 0.918, 0.1804, 0.8744, 0.1256, 0.9125, 0.1827, 0.918, 0.1804, 0.8785, 0.1215, 0.8173, 0.08752, 0.8744, 0.1256, 0.8785, 0.1215, 0.8196, 0.08204, 0.75, 0.07414, 0.8173, 0.08752, 0.8196, 0.08204, 0.75, 0.0682, 0.6827, 0.08752, 0.75, 0.07414, 0.75, 0.0682, 0.6804, 0.08204, 0.6256, 0.1256, 0.6827, 0.08752, 0.6804, 0.08204, 0.6215, 0.1215, 0.5875, 0.1827, 0.6256, 0.1256, 0.6215, 0.1215, 0.582, 0.1804, 0.5741, 0.25, 0.5875, 0.1827, 0.582, 0.1804, 0.5682, 0.25, 0.5875, 0.3173, 0.5741, 0.25, 0.5682, 0.25, 0.582, 0.3196, 0.6256, 0.3744, 0.5875, 0.3173, 0.582, 0.3196, 0.6215, 0.3785, 0.6827, 0.4125, 0.6256, 0.3744, 0.6215, 0.3785, 0.6804, 0.418, 0.75, 0.4259, 0.6827, 0.4125, 0.6804, 0.418, 0.75, 0.4318, 0.25, 1.0, 0.3125, 1.0, 0.3125, 1.0, 0.25, 1.0, 0.75, 1.0, 0.8125, 1.0, 0.8125, 1.0, 0.75, 1.0, 0.3125, 1.0, 0.375, 1.0, 0.375, 1.0, 0.3125, 1.0, 0.8125, 1.0, 0.875, 1.0, 0.875, 1.0, 0.8125, 1.0, 0.375, 1.0, 0.4375, 1.0, 0.4375, 1.0, 0.375, 1.0, 0.875, 1.0, 0.9375, 1.0, 0.9375, 1.0, 0.875, 1.0, 0.4375, 1.0, 0.5, 1.0, 0.5, 1.0, 0.4375, 1.0, 0.0, 1.0, 0.0625, 1.0, 0.0625, 1.0, 0.0, 1.0, 0.9375, 1.0, 1.0, 1.0, 1.0, 1.0, 0.9375, 1.0, 0.5, 1.0, 0.5625, 1.0, 0.5625, 1.0, 0.5, 1.0, 0.0625, 1.0, 0.125, 1.0, 0.125, 1.0, 0.0625, 1.0, 0.5625, 1.0, 0.625, 1.0, 0.625, 1.0, 0.5625, 1.0, 0.125, 1.0, 0.1875, 1.0, 0.1875, 1.0, 0.125, 1.0, 0.625, 1.0, 0.6875, 1.0, 0.6875, 1.0, 0.625, 1.0, 0.1875, 1.0, 0.25, 1.0, 0.25, 1.0, 0.1875, 1.0, 0.6875, 1.0, 0.75, 1.0, 0.75, 1.0, 0.6875, 1.0, 0.1611, 0.4647, 0.25, 0.4824, 0.25, 0.4858, 0.1597, 0.4679, 0.08566, 0.4143, 0.1611, 0.4647, 0.1597, 0.4679, 0.08324, 0.4168, 0.03528, 0.3389, 0.08566, 0.4143, 0.08324, 0.4168, 0.03211, 0.3403, 0.01759, 0.25, 0.03528, 0.3389, 0.03211, 0.3403, 0.01416, 0.25, 0.03528, 0.1611, 0.01759, 0.25, 0.01416, 0.25, 0.03211, 0.1597, 0.08566, 0.08566, 0.03528, 0.1611, 0.03211, 0.1597, 0.08324, 0.08324, 0.1611, 0.03528, 0.08566, 0.08566, 0.08324, 0.08324, 0.1597, 0.03211, 0.25, 0.01759, 0.1611, 0.03528, 0.1597, 0.03211, 0.25, 0.01416, 0.3389, 0.03528, 0.25, 0.01759, 0.25, 0.01416, 0.3403, 0.03211, 0.4143, 0.08566, 0.3389, 0.03528, 0.3403, 0.03211, 0.4168, 0.08324, 0.4647, 0.1611, 0.4143, 0.08566, 0.4168, 0.08324, 0.4679, 0.1597, 0.4824, 0.25, 0.4647, 0.1611, 0.4679, 0.1597, 0.4858, 0.25, 0.4647, 0.3389, 0.4824, 0.25, 0.4858, 0.25, 0.4679, 0.3403, 0.4143, 0.4143, 0.4647, 0.3389, 0.4679, 0.3403, 0.4168, 0.4168, 0.3389, 0.4647, 0.4143, 0.4143, 0.4168, 0.4168, 0.3403, 0.4679, 0.25, 0.4824, 0.3389, 0.4647, 0.3403, 0.4679, 0.25, 0.4858, 0.25, 0.4603, 0.3305, 0.4443, 0.3389, 0.4647, 0.25, 0.4824, 0.3305, 0.4443, 0.3987, 0.3987, 0.4143, 0.4143, 0.3389, 0.4647, 0.3987, 0.3987, 0.4443, 0.3305, 0.4647, 0.3389, 0.4143, 0.4143, 0.4443, 0.3305, 0.4603, 0.25, 0.4824, 0.25, 0.4647, 0.3389, 0.4603, 0.25, 0.4443, 0.1695, 0.4647, 0.1611, 0.4824, 0.25, 0.4443, 0.1695, 0.3987, 0.1013, 0.4143, 0.08566, 0.4647, 0.1611, 0.3987, 0.1013, 0.3305, 0.05573, 0.3389, 0.03528, 0.4143, 0.08566, 0.3305, 0.05573, 0.25, 0.03972, 0.25, 0.01759, 0.3389, 0.03528, 0.25, 0.03972, 0.1695, 0.05573, 0.1611, 0.03528, 0.25, 0.01759, 0.1695, 0.05573, 0.1013, 0.1013, 0.08566, 0.08566, 0.1611, 0.03528, 0.1013, 0.1013, 0.05573, 0.1695, 0.03528, 0.1611, 0.08566, 0.08566, 0.05573, 0.1695, 0.03972, 0.25, 0.01759, 0.25, 0.03528, 0.1611, 0.03972, 0.25, 0.05573, 0.3305, 0.03528, 0.3389, 0.01759, 0.25, 0.05573, 0.3305, 0.1013, 0.3987, 0.08566, 0.4143, 0.03528, 0.3389, 0.1013, 0.3987, 0.1695, 0.4443, 0.1611, 0.4647, 0.08566, 0.4143, 0.1695, 0.4443, 0.25, 0.4603, 0.25, 0.4824, 0.1611, 0.4647, 0.5875, 0.3173, 0.6256, 0.3744, 0.6256, 0.3744, 0.5875, 0.3173, 0.9125, 0.1827, 0.8744, 0.1256, 0.8744, 0.1256, 0.9125, 0.1827, 0.5741, 0.25, 0.5875, 0.3173, 0.5875, 0.3173, 0.5741, 0.25, 0.9259, 0.25, 0.9125, 0.1827, 0.9125, 0.1827, 0.9259, 0.25, 0.5875, 0.1827, 0.5741, 0.25, 0.5741, 0.25, 0.5875, 0.1827, 0.9125, 0.3173, 0.9259, 0.25, 0.9259, 0.25, 0.9125, 0.3173, 0.6256, 0.1256, 0.5875, 0.1827, 0.5875, 0.1827, 0.6256, 0.1256, 0.8744, 0.3744, 0.9125, 0.3173, 0.9125, 0.3173, 0.8744, 0.3744, 0.6827, 0.08752, 0.6256, 0.1256, 0.6256, 0.1256, 0.6827, 0.08752, 0.8173, 0.4125, 0.8744, 0.3744, 0.8744, 0.3744, 0.8173, 0.4125, 0.75, 0.07414, 0.6827, 0.08752, 0.6827, 0.08752, 0.75, 0.07414, 0.6827, 0.4125, 0.75, 0.4259, 0.75, 0.4259, 0.6827, 0.4125, 0.75, 0.4259, 0.8173, 0.4125, 0.8173, 0.4125, 0.75, 0.4259, 0.8173, 0.08752, 0.75, 0.07414, 0.75, 0.07414, 0.8173, 0.08752, 0.6256, 0.3744, 0.6827, 0.4125, 0.6827, 0.4125, 0.6256, 0.3744, 0.8744, 0.1256, 0.8173, 0.08752, 0.8173, 0.08752, 0.8744, 0.1256, 0.9125, 0.3173, 0.9259, 0.25, 0.9259, 0.25, 0.9125, 0.3173, 0.6256, 0.1256, 0.5875, 0.1827, 0.5875, 0.1827, 0.6256, 0.1256, 0.8744, 0.3744, 0.9125, 0.3173, 0.9125, 0.3173, 0.8744, 0.3744, 0.6827, 0.08752, 0.6256, 0.1256, 0.6256, 0.1256, 0.6827, 0.08752, 0.8173, 0.4125, 0.8744, 0.3744, 0.8744, 0.3744, 0.8173, 0.4125, 0.75, 0.07414, 0.6827, 0.08752, 0.6827, 0.08752, 0.75, 0.07414, 0.6827, 0.4125, 0.75, 0.4259, 0.75, 0.4259, 0.6827, 0.4125, 0.75, 0.4259, 0.8173, 0.4125, 0.8173, 0.4125, 0.75, 0.4259, 0.8173, 0.08752, 0.75, 0.07414, 0.75, 0.07414, 0.8173, 0.08752, 0.6256, 0.3744, 0.6827, 0.4125, 0.6827, 0.4125, 0.6256, 0.3744, 0.8744, 0.1256, 0.8173, 0.08752, 0.8173, 0.08752, 0.8744, 0.1256, 0.5875, 0.3173, 0.6256, 0.3744, 0.6256, 0.3744, 0.5875, 0.3173, 0.9125, 0.1827, 0.8744, 0.1256, 0.8744, 0.1256, 0.9125, 0.1827, 0.5741, 0.25, 0.5875, 0.3173, 0.5875, 0.3173, 0.5741, 0.25, 0.9259, 0.25, 0.9125, 0.1827, 0.9125, 0.1827, 0.9259, 0.25, 0.5875, 0.1827, 0.5741, 0.25, 0.5741, 0.25, 0.5875, 0.1827, 0.8173, 0.4125, 0.8744, 0.3744, 0.8744, 0.3744, 0.8173, 0.4125, 0.75, 0.07414, 0.6827, 0.08752, 0.6827, 0.08752, 0.75, 0.07414, 0.6827, 0.4125, 0.75, 0.4259, 0.75, 0.4259, 0.6827, 0.4125, 0.75, 0.4259, 0.8173, 0.4125, 0.8173, 0.4125, 0.75, 0.4259, 0.8173, 0.08752, 0.75, 0.07414, 0.75, 0.07414, 0.8173, 0.08752, 0.6256, 0.3744, 0.6827, 0.4125, 0.6827, 0.4125, 0.6256, 0.3744, 0.8744, 0.1256, 0.8173, 0.08752, 0.8173, 0.08752, 0.8744, 0.1256, 0.5875, 0.3173, 0.6256, 0.3744, 0.6256, 0.3744, 0.5875, 0.3173, 0.9125, 0.1827, 0.8744, 0.1256, 0.8744, 0.1256, 0.9125, 0.1827, 0.5741, 0.25, 0.5875, 0.3173, 0.5875, 0.3173, 0.5741, 0.25, 0.9259, 0.25, 0.9125, 0.1827, 0.9125, 0.1827, 0.9259, 0.25, 0.5875, 0.1827, 0.5741, 0.25, 0.5741, 0.25, 0.5875, 0.1827, 0.9125, 0.3173, 0.9259, 0.25, 0.9259, 0.25, 0.9125, 0.3173, 0.6256, 0.1256, 0.5875, 0.1827, 0.5875, 0.1827, 0.6256, 0.1256, 0.8744, 0.3744, 0.9125, 0.3173, 0.9125, 0.3173, 0.8744, 0.3744, 0.6827, 0.08752, 0.6256, 0.1256, 0.6256, 0.1256, 0.6827, 0.08752, 0.8173, 0.4125, 0.8744, 0.3744, 0.8744, 0.3744, 0.8173, 0.4125, 0.75, 0.07414, 0.6827, 0.08752, 0.6827, 0.08752, 0.75, 0.07414, 0.6827, 0.4125, 0.75, 0.4259, 0.75, 0.4259, 0.6827, 0.4125, 0.75, 0.4259, 0.8173, 0.4125, 0.8173, 0.4125, 0.75, 0.4259, 0.8173, 0.08752, 0.75, 0.07414, 0.75, 0.07414, 0.8173, 0.08752, 0.6256, 0.3744, 0.6827, 0.4125, 0.6827, 0.4125, 0.6256, 0.3744, 0.8744, 0.1256, 0.8173, 0.08752, 0.8173, 0.08752, 0.8744, 0.1256, 0.5875, 0.3173, 0.6256, 0.3744, 0.6256, 0.3744, 0.5875, 0.3173, 0.9125, 0.1827, 0.8744, 0.1256, 0.8744, 0.1256, 0.9125, 0.1827, 0.5741, 0.25, 0.5875, 0.3173, 0.5875, 0.3173, 0.5741, 0.25, 0.9259, 0.25, 0.9125, 0.1827, 0.9125, 0.1827, 0.9259, 0.25, 0.5875, 0.1827, 0.5741, 0.25, 0.5741, 0.25, 0.5875, 0.1827, 0.9125, 0.3173, 0.9259, 0.25, 0.9259, 0.25, 0.9125, 0.3173, 0.6256, 0.1256, 0.5875, 0.1827, 0.5875, 0.1827, 0.6256, 0.1256, 0.8744, 0.3744, 0.9125, 0.3173, 0.9125, 0.3173, 0.8744, 0.3744, 0.6827, 0.08752, 0.6256, 0.1256, 0.6256, 0.1256, 0.6827, 0.08752, 0.9125, 0.3173, 0.9259, 0.25, 0.9259, 0.25, 0.9125, 0.3173, 0.6256, 0.1256, 0.5875, 0.1827, 0.5875, 0.1827, 0.6256, 0.1256, 0.8744, 0.3744, 0.9125, 0.3173, 0.9125, 0.3173, 0.8744, 0.3744, 0.6827, 0.08752, 0.6256, 0.1256, 0.6256, 0.1256, 0.6827, 0.08752, 0.8173, 0.4125, 0.8744, 0.3744, 0.8744, 0.3744, 0.8173, 0.4125, 0.75, 0.07414, 0.6827, 0.08752, 0.6827, 0.08752, 0.75, 0.07414, 0.6827, 0.4125, 0.75, 0.4259, 0.75, 0.4259, 0.6827, 0.4125, 0.75, 0.4259, 0.8173, 0.4125, 0.8173, 0.4125, 0.75, 0.4259, 0.8173, 0.08752, 0.75, 0.07414, 0.75, 0.07414, 0.8173, 0.08752, 0.6256, 0.3744, 0.6827, 0.4125, 0.6827, 0.4125, 0.6256, 0.3744, 0.8744, 0.1256, 0.8173, 0.08752, 0.8173, 0.08752, 0.8744, 0.1256, 0.5875, 0.3173, 0.6256, 0.3744, 0.6256, 0.3744, 0.5875, 0.3173, 0.9125, 0.1827, 0.8744, 0.1256, 0.8744, 0.1256, 0.9125, 0.1827, 0.5741, 0.25, 0.5875, 0.3173, 0.5875, 0.3173, 0.5741, 0.25, 0.9259, 0.25, 0.9125, 0.1827, 0.9125, 0.1827, 0.9259, 0.25, 0.5875, 0.1827, 0.5741, 0.25, 0.5741, 0.25, 0.5875, 0.1827, 0.75, 0.3388, 0.716, 0.332, 0.6838, 0.4097, 0.75, 0.4229, 0.716, 0.332, 0.6872, 0.3128, 0.6277, 0.3723, 0.6838, 0.4097, 0.6872, 0.3128, 0.668, 0.284, 0.5903, 0.3162, 0.6277, 0.3723, 0.668, 0.284, 0.6612, 0.25, 0.5771, 0.25, 0.5903, 0.3162, 0.6612, 0.25, 0.668, 0.216, 0.5903, 0.1838, 0.5771, 0.25, 0.668, 0.216, 0.6872, 0.1872, 0.6277, 0.1277, 0.5903, 0.1838, 0.6872, 0.1872, 0.716, 0.168, 0.6838, 0.09026, 0.6277, 0.1277, 0.716, 0.168, 0.75, 0.1612, 0.75, 0.07709, 0.6838, 0.09026, 0.75, 0.1612, 0.784, 0.168, 0.8162, 0.09026, 0.75, 0.07709, 0.784, 0.168, 0.8128, 0.1872, 0.8723, 0.1277, 0.8162, 0.09026, 0.8128, 0.1872, 0.832, 0.216, 0.9097, 0.1838, 0.8723, 0.1277, 0.832, 0.216, 0.8388, 0.25, 0.9229, 0.25, 0.9097, 0.1838, 0.8388, 0.25, 0.832, 0.284, 0.9097, 0.3162, 0.9229, 0.25, 0.832, 0.284, 0.8128, 0.3128, 0.8723, 0.3723, 0.9097, 0.3162, 0.8128, 0.3128, 0.784, 0.332, 0.8162, 0.4097, 0.8723, 0.3723, 0.784, 0.332, 0.75, 0.3388, 0.75, 0.4229, 0.8162, 0.4097, 0.7816, 0.3262, 0.75, 0.3325, 0.75, 0.3388, 0.784, 0.332, 0.8083, 0.3083, 0.7816, 0.3262, 0.784, 0.332, 0.8128, 0.3128, 0.8262, 0.2816, 0.8083, 0.3083, 0.8128, 0.3128, 0.832, 0.284, 0.8325, 0.25, 0.8262, 0.2816, 0.832, 0.284, 0.8388, 0.25, 0.8262, 0.2184, 0.8325, 0.25, 0.8388, 0.25, 0.832, 0.216, 0.8083, 0.1917, 0.8262, 0.2184, 0.832, 0.216, 0.8128, 0.1872, 0.7816, 0.1738, 0.8083, 0.1917, 0.8128, 0.1872, 0.784, 0.168, 0.75, 0.1675, 0.7816, 0.1738, 0.784, 0.168, 0.75, 0.1612, 0.7184, 0.1738, 0.75, 0.1675, 0.75, 0.1612, 0.716, 0.168, 0.6917, 0.1917, 0.7184, 0.1738, 0.716, 0.168, 0.6872, 0.1872, 0.6738, 0.2184, 0.6917, 0.1917, 0.6872, 0.1872, 0.668, 0.216, 0.6675, 0.25, 0.6738, 0.2184, 0.668, 0.216, 0.6612, 0.25, 0.6738, 0.2816, 0.6675, 0.25, 0.6612, 0.25, 0.668, 0.284, 0.6917, 0.3083, 0.6738, 0.2816, 0.668, 0.284, 0.6872, 0.3128, 0.7184, 0.3262, 0.6917, 0.3083, 0.6872, 0.3128, 0.716, 0.332, 0.75, 0.3325, 0.7184, 0.3262, 0.716, 0.332, 0.75, 0.3388, 0.8083, 0.3083, 0.8262, 0.2816, 0.8262, 0.2816, 0.8083, 0.3083, 0.7184, 0.1738, 0.6917, 0.1917, 0.6917, 0.1917, 0.7184, 0.1738, 0.7816, 0.3262, 0.8083, 0.3083, 0.8083, 0.3083, 0.7816, 0.3262, 0.75, 0.1675, 0.7184, 0.1738, 0.7184, 0.1738, 0.75, 0.1675, 0.7184, 0.3262, 0.75, 0.3325, 0.75, 0.3325, 0.7184, 0.3262, 0.75, 0.3325, 0.7816, 0.3262, 0.7816, 0.3262, 0.75, 0.3325, 0.7816, 0.1738, 0.75, 0.1675, 0.75, 0.1675, 0.7816, 0.1738, 0.6917, 0.3083, 0.7184, 0.3262, 0.7184, 0.3262, 0.6917, 0.3083, 0.8083, 0.1917, 0.7816, 0.1738, 0.7816, 0.1738, 0.8083, 0.1917, 0.6738, 0.2816, 0.6917, 0.3083, 0.6917, 0.3083, 0.6738, 0.2816, 0.8262, 0.2184, 0.8083, 0.1917, 0.8083, 0.1917, 0.8262, 0.2184, 0.6675, 0.25, 0.6738, 0.2816, 0.6738, 0.2816, 0.6675, 0.25, 0.8325, 0.25, 0.8262, 0.2184, 0.8262, 0.2184, 0.8325, 0.25, 0.6738, 0.2184, 0.6675, 0.25, 0.6675, 0.25, 0.6738, 0.2184, 0.8262, 0.2816, 0.8325, 0.25, 0.8325, 0.25, 0.8262, 0.2816, 0.6917, 0.1917, 0.6738, 0.2184, 0.6738, 0.2184, 0.6917, 0.1917, 0.75, 0.3245, 0.7215, 0.3189, 0.7209, 0.3202, 0.75, 0.326, 0.7215, 0.3189, 0.6973, 0.3027, 0.6963, 0.3037, 0.7209, 0.3202, 0.6973, 0.3027, 0.6811, 0.2785, 0.6798, 0.2791, 0.6963, 0.3037, 0.6811, 0.2785, 0.6755, 0.25, 0.674, 0.25, 0.6798, 0.2791, 0.6755, 0.25, 0.6811, 0.2215, 0.6798, 0.2209, 0.674, 0.25, 0.6811, 0.2215, 0.6973, 0.1973, 0.6963, 0.1963, 0.6798, 0.2209, 0.6973, 0.1973, 0.7215, 0.1811, 0.7209, 0.1798, 0.6963, 0.1963, 0.7215, 0.1811, 0.75, 0.1755, 0.75, 0.174, 0.7209, 0.1798, 0.75, 0.1755, 0.7785, 0.1811, 0.7791, 0.1798, 0.75, 0.174, 0.7785, 0.1811, 0.8027, 0.1973, 0.8037, 0.1963, 0.7791, 0.1798, 0.8027, 0.1973, 0.8189, 0.2215, 0.8202, 0.2209, 0.8037, 0.1963, 0.8189, 0.2215, 0.8245, 0.25, 0.826, 0.25, 0.8202, 0.2209, 0.8245, 0.25, 0.8189, 0.2785, 0.8202, 0.2791, 0.826, 0.25, 0.8189, 0.2785, 0.8027, 0.3027, 0.8037, 0.3037, 0.8202, 0.2791, 0.8027, 0.3027, 0.7785, 0.3189, 0.7791, 0.3202, 0.8037, 0.3037, 0.7785, 0.3189, 0.75, 0.3245, 0.75, 0.326, 0.7791, 0.3202])
me_cylinder.use_remesh_fix_poles = True
me_cylinder.use_remesh_preserve_attributes = False
me_cylinder.use_mirror_vertex_groups = False
me_cylinder.update()
me_cylinder_001 = bpy.data.meshes.new('Cylinder.001')
me_cylinder_001.from_pydata([(0.1681, 0.4059, 15.31), (9.663e-09, 0.4393, 15.31), (0.3106, 0.3106, 15.31), (0.4059, 0.1681, 15.31), (0.4393, -2.744e-08, 15.31), (0.4059, -0.1681, 15.31), (0.3106, -0.3106, 15.31), (0.1681, -0.4059, 15.31), (9.821e-08, -0.4393, 15.31), (-0.1681, -0.4059, 15.31), (-0.3106, -0.3106, 15.31), (-0.4059, -0.1681, 15.31), (-0.4393, -7.592e-09, 15.31), (-0.4059, 0.1681, 15.31), (-0.3106, 0.3106, 15.31), (-0.1681, 0.4059, 15.31), (0.1927, 0.4651, 16.87), (1.615e-08, 0.5035, 16.87), (0.356, 0.356, 16.87), (0.4651, 0.1927, 16.87), (0.5035, -2.123e-08, 16.87), (0.4651, -0.1927, 16.87), (0.356, -0.356, 16.87), (0.1927, -0.4651, 16.87), (1.029e-07, -0.5035, 16.87), (-0.1927, -0.4651, 16.87), (-0.356, -0.356, 16.87), (-0.4651, -0.1927, 16.87), (-0.5035, 1.552e-09, 16.87), (-0.4651, 0.1927, 16.87), (-0.356, 0.356, 16.87), (-0.1927, 0.4651, 16.87), (0.1812, 0.4376, 17.18), (3.182e-07, 0.4736, 17.18), (0.3349, 0.3349, 17.18), (0.4376, 0.1812, 17.18), (0.4736, -1.993e-08, 17.18), (0.4376, -0.1812, 17.18), (0.3349, -0.3349, 17.18), (0.1812, -0.4376, 17.18), (3.998e-07, -0.4736, 17.18), (-0.1812, -0.4376, 17.18), (-0.3349, -0.3349, 17.18), (-0.4376, -0.1812, 17.18), (-0.4736, 1.503e-09, 17.18), (-0.4376, 0.1812, 17.18), (-0.3349, 0.3349, 17.18), (-0.1812, 0.4376, 17.18), (0.1711, 0.413, 17.41), (2.87e-07, 0.447, 17.41), (0.3161, 0.3161, 17.41), (0.413, 0.1711, 17.41), (0.447, -1.892e-08, 17.41), (0.413, -0.1711, 17.41), (0.3161, -0.3161, 17.41), (0.1711, -0.413, 17.41), (3.64e-07, -0.447, 17.41), (-0.1711, -0.413, 17.41), (-0.3161, -0.3161, 17.41), (-0.413, -0.1711, 17.41), (-0.447, 1.307e-09, 17.41), (-0.413, 0.1711, 17.41), (-0.3161, 0.3161, 17.41), (-0.1711, 0.413, 17.41), (0.1574, 0.38, 17.68), (2.478e-07, 0.4113, 17.68), (0.2908, 0.2908, 17.68), (0.38, 0.1574, 17.68), (0.4113, -1.709e-08, 17.68), (0.38, -0.1574, 17.68), (0.2908, -0.2908, 17.68), (0.1574, -0.38, 17.68), (3.187e-07, -0.4113, 17.68), (-0.1574, -0.38, 17.68), (-0.2908, -0.2908, 17.68), (-0.38, -0.1574, 17.68), (-0.4113, 1.521e-09, 17.68), (-0.38, 0.1574, 17.68), (-0.2908, 0.2908, 17.68), (-0.1574, 0.38, 17.68), (0.1433, 0.3459, 17.91), (4.684e-07, 0.3744, 17.91), (0.2647, 0.2647, 17.91), (0.3459, 0.1433, 17.91), (0.3744, -1.522e-08, 17.91), (0.3459, -0.1433, 17.91), (0.2647, -0.2647, 17.91), (0.1433, -0.3459, 17.91), (5.33e-07, -0.3744, 17.91), (-0.1433, -0.3459, 17.91), (-0.2647, -0.2647, 17.91), (-0.3459, -0.1433, 17.91), (-0.3744, 1.721e-09, 17.91), (-0.3459, 0.1433, 17.91), (-0.2647, 0.2647, 17.91), (-0.1433, 0.3459, 17.91), (0.1253, 0.3026, 18.14), (4.734e-07, 0.3275, 18.14), (0.2316, 0.2316, 18.14), (0.3026, 0.1253, 18.14), (0.3275, -1.413e-08, 18.14), (0.3026, -0.1253, 18.14), (0.2316, -0.2316, 18.14), (0.1253, -0.3026, 18.14), (5.299e-07, -0.3275, 18.14), (-0.1253, -0.3026, 18.14), (-0.2316, -0.2316, 18.14), (-0.3026, -0.1253, 18.14), (-0.3275, 6.832e-10, 18.14), (-0.3026, 0.1253, 18.14), (-0.2316, 0.2316, 18.14), (-0.1253, 0.3026, 18.14), (0.09913, 0.2393, 18.37), (8.602e-07, 0.259, 18.37), (0.1832, 0.1832, 18.37), (0.2393, 0.09913, 18.37), (0.259, -1.16e-08, 18.37), (0.2393, -0.09913, 18.37), (0.1832, -0.1832, 18.37), (0.09913, -0.2393, 18.37), (9.048e-07, -0.259, 18.37), (-0.09913, -0.2393, 18.37), (-0.1832, -0.1832, 18.37), (-0.2393, -0.09913, 18.37), (-0.259, 1.24e-10, 18.37), (-0.2393, 0.09913, 18.37), (-0.1832, 0.1832, 18.37), (-0.09913, 0.2393, 18.37), (0.06088, 0.147, 18.63), (1.058e-06, 0.1591, 18.63), (0.1125, 0.1125, 18.63), (0.147, 0.06088, 18.63), (0.1591, -6.353e-09, 18.63), (0.147, -0.06088, 18.63), (0.1125, -0.1125, 18.63), (0.06088, -0.147, 18.63), (1.086e-06, -0.1591, 18.63), (-0.06088, -0.147, 18.63), (-0.1125, -0.1125, 18.63), (-0.147, -0.06088, 18.63), (-0.1591, 8.45e-10, 18.63), (-0.147, 0.06088, 18.63), (-0.1125, 0.1125, 18.63), (-0.06088, 0.147, 18.63), (0.02588, 0.06249, 18.81), (1.183e-06, 0.06763, 18.81), (0.04783, 0.04782, 18.81), (0.06249, 0.02588, 18.81), (0.06764, -9.829e-10, 18.81), (0.06249, -0.02588, 18.81), (0.04783, -0.04782, 18.81), (0.02588, -0.06249, 18.81), (1.194e-06, -0.06763, 18.81), (-0.02588, -0.06249, 18.81), (-0.04782, -0.04783, 18.81), (-0.06249, -0.02588, 18.81), (-0.06763, 2.077e-09, 18.81), (-0.06249, 0.02588, 18.81), (-0.04782, 0.04783, 18.81), (-0.02588, 0.06249, 18.81), (0.1966, 0.4747, 15.38), (0.3633, 0.3633, 15.38), (-0.1966, -0.4747, 15.38), (-0.3633, -0.3633, 15.38), (0.4747, 0.1966, 15.38), (-0.4747, -0.1966, 15.38), (0.5138, -2.178e-08, 15.38), (-0.5138, 1.462e-09, 15.38), (0.4747, -0.1966, 15.38), (-0.4747, 0.1966, 15.38), (0.3633, -0.3633, 15.38), (-0.3633, 0.3633, 15.38), (0.1966, -0.4747, 15.38), (-0.1966, 0.4747, 15.38), (1.044e-07, -0.5138, 15.38), (1.589e-08, 0.5138, 15.38), (0.1966, 0.4747, 15.31), (1.589e-08, 0.5138, 15.31), (0.3633, 0.3633, 15.31), (0.4747, 0.1966, 15.31), (0.5138, -2.178e-08, 15.31), (0.4747, -0.1966, 15.31), (0.3633, -0.3633, 15.31), (0.1966, -0.4747, 15.31), (1.044e-07, -0.5138, 15.31), (-0.1966, -0.4747, 15.31), (-0.3633, -0.3633, 15.31), (-0.4747, -0.1966, 15.31), (-0.5138, 1.462e-09, 15.31), (-0.4747, 0.1966, 15.31), (-0.3633, 0.3633, 15.31), (-0.1966, 0.4747, 15.31), (0.1966, 0.4747, 16.63), (-0.1966, -0.4747, 16.63), (1.589e-08, 0.5138, 16.63), (0.3633, 0.3633, 16.63), (-0.3633, -0.3633, 16.63), (0.4747, 0.1966, 16.63), (-0.4747, -0.1966, 16.63), (0.5138, -2.178e-08, 16.63), (-0.5138, 1.462e-09, 16.63), (0.4747, -0.1966, 16.63), (-0.4747, 0.1966, 16.63), (0.3633, -0.3633, 16.63), (-0.3633, 0.3633, 16.63), (0.1966, -0.4747, 16.63), (-0.1966, 0.4747, 16.63), (1.044e-07, -0.5138, 16.63)], [], [(0, 2, 3, 4, 5, 6, 7, 8, 9, 10, 11, 12, 13, 14, 15, 1), (19, 18, 34, 35), (195, 192, 16, 18), (196, 193, 25, 26), (197, 195, 18, 19), (198, 196, 26, 27), (199, 197, 19, 20), (200, 198, 27, 28), (201, 199, 20, 21), (202, 200, 28, 29), (203, 201, 21, 22), (204, 202, 29, 30), (205, 203, 22, 23), (206, 204, 30, 31), (207, 205, 23, 24), (192, 194, 17, 16), (194, 206, 31, 17), (193, 207, 24, 25), (40, 39, 55, 56), (27, 26, 42, 43), (20, 19, 35, 36), (28, 27, 43, 44), (21, 20, 36, 37), (29, 28, 44, 45), (22, 21, 37, 38), (30, 29, 45, 46), (23, 22, 38, 39), (31, 30, 46, 47), (24, 23, 39, 40), (16, 17, 33, 32), (17, 31, 47, 33), (25, 24, 40, 41), (18, 16, 32, 34), (26, 25, 41, 42), (61, 60, 76, 77), (32, 33, 49, 48), (33, 47, 63, 49), (41, 40, 56, 57), (34, 32, 48, 50), (42, 41, 57, 58), (35, 34, 50, 51), (43, 42, 58, 59), (36, 35, 51, 52), (44, 43, 59, 60), (37, 36, 52, 53), (45, 44, 60, 61), (38, 37, 53, 54), (46, 45, 61, 62), (39, 38, 54, 55), (47, 46, 62, 63), (67, 66, 82, 83), (54, 53, 69, 70), (62, 61, 77, 78), (55, 54, 70, 71), (63, 62, 78, 79), (56, 55, 71, 72), (48, 49, 65, 64), (49, 63, 79, 65), (57, 56, 72, 73), (50, 48, 64, 66), (58, 57, 73, 74), (51, 50, 66, 67), (59, 58, 74, 75), (52, 51, 67, 68), (60, 59, 75, 76), (53, 52, 68, 69), (88, 87, 103, 104), (75, 74, 90, 91), (68, 67, 83, 84), (76, 75, 91, 92), (69, 68, 84, 85), (77, 76, 92, 93), (70, 69, 85, 86), (78, 77, 93, 94), (71, 70, 86, 87), (79, 78, 94, 95), (72, 71, 87, 88), (64, 65, 81, 80), (65, 79, 95, 81), (73, 72, 88, 89), (66, 64, 80, 82), (74, 73, 89, 90), (109, 108, 124, 125), (80, 81, 97, 96), (81, 95, 111, 97), (89, 88, 104, 105), (82, 80, 96, 98), (90, 89, 105, 106), (83, 82, 98, 99), (91, 90, 106, 107), (84, 83, 99, 100), (92, 91, 107, 108), (85, 84, 100, 101), (93, 92, 108, 109), (86, 85, 101, 102), (94, 93, 109, 110), (87, 86, 102, 103), (95, 94, 110, 111), (125, 124, 140, 141), (102, 101, 117, 118), (110, 109, 125, 126), (103, 102, 118, 119), (111, 110, 126, 127), (104, 103, 119, 120), (96, 97, 113, 112), (97, 111, 127, 113), (105, 104, 120, 121), (98, 96, 112, 114), (106, 105, 121, 122), (99, 98, 114, 115), (107, 106, 122, 123), (100, 99, 115, 116), (108, 107, 123, 124), (101, 100, 116, 117), (131, 130, 146, 147), (118, 117, 133, 134), (126, 125, 141, 142), (119, 118, 134, 135), (127, 126, 142, 143), (120, 119, 135, 136), (112, 113, 129, 128), (113, 127, 143, 129), (121, 120, 136, 137), (114, 112, 128, 130), (122, 121, 137, 138), (115, 114, 130, 131), (123, 122, 138, 139), (116, 115, 131, 132), (124, 123, 139, 140), (117, 116, 132, 133), (144, 145, 159, 158, 157, 156, 155, 154, 153, 152, 151, 150, 149, 148, 147, 146), (139, 138, 154, 155), (132, 131, 147, 148), (140, 139, 155, 156), (133, 132, 148, 149), (141, 140, 156, 157), (134, 133, 149, 150), (142, 141, 157, 158), (135, 134, 150, 151), (143, 142, 158, 159), (136, 135, 151, 152), (128, 129, 145, 144), (129, 143, 159, 145), (137, 136, 152, 153), (130, 128, 144, 146), (138, 137, 153, 154), (185, 184, 174, 162), (177, 191, 173, 175), (176, 177, 175, 160), (184, 183, 172, 174), (191, 190, 171, 173), (183, 182, 170, 172), (190, 189, 169, 171), (182, 181, 168, 170), (189, 188, 167, 169), (181, 180, 166, 168), (188, 187, 165, 167), (180, 179, 164, 166), (187, 186, 163, 165), (179, 178, 161, 164), (186, 185, 162, 163), (178, 176, 160, 161), (0, 1, 177, 176), (2, 0, 176, 178), (3, 2, 178, 179), (4, 3, 179, 180), (5, 4, 180, 181), (6, 5, 181, 182), (7, 6, 182, 183), (8, 7, 183, 184), (9, 8, 184, 185), (10, 9, 185, 186), (11, 10, 186, 187), (12, 11, 187, 188), (13, 12, 188, 189), (14, 13, 189, 190), (15, 14, 190, 191), (1, 15, 191, 177), (162, 174, 207, 193), (175, 173, 206, 194), (160, 175, 194, 192), (174, 172, 205, 207), (173, 171, 204, 206), (172, 170, 203, 205), (171, 169, 202, 204), (170, 168, 201, 203), (169, 167, 200, 202), (168, 166, 199, 201), (167, 165, 198, 200), (166, 164, 197, 199), (165, 163, 196, 198), (164, 161, 195, 197), (163, 162, 193, 196), (161, 160, 192, 195)])
me_cylinder_001.polygons.foreach_set('use_smooth', [True] * 194)
_uv = me_cylinder_001.uv_layers.new(name='UVMap')
_uv.uv.foreach_set('vector', [0.3188, 0.4161, 0.3771, 0.3771, 0.4161, 0.3188, 0.4298, 0.25, 0.4161, 0.1812, 0.3771, 0.1229, 0.3188, 0.0839, 0.25, 0.07021, 0.1812, 0.0839, 0.1229, 0.1229, 0.0839, 0.1812, 0.07021, 0.25, 0.0839, 0.3188, 0.1229, 0.3771, 0.1812, 0.4161, 0.25, 0.4298, 0.4443, 0.3305, 0.3987, 0.3987, 0.3987, 0.3987, 0.4443, 0.3305, 0.3987, 0.3987, 0.3305, 0.4443, 0.3305, 0.4443, 0.3987, 0.3987, 0.1013, 0.1013, 0.1695, 0.05573, 0.1695, 0.05573, 0.1013, 0.1013, 0.4443, 0.3305, 0.3987, 0.3987, 0.3987, 0.3987, 0.4443, 0.3305, 0.05573, 0.1695, 0.1013, 0.1013, 0.1013, 0.1013, 0.05573, 0.1695, 0.4603, 0.25, 0.4443, 0.3305, 0.4443, 0.3305, 0.4603, 0.25, 0.03972, 0.25, 0.05573, 0.1695, 0.05573, 0.1695, 0.03972, 0.25, 0.4443, 0.1695, 0.4603, 0.25, 0.4603, 0.25, 0.4443, 0.1695, 0.05573, 0.3305, 0.03972, 0.25, 0.03972, 0.25, 0.05573, 0.3305, 0.3987, 0.1013, 0.4443, 0.1695, 0.4443, 0.1695, 0.3987, 0.1013, 0.1013, 0.3987, 0.05573, 0.3305, 0.05573, 0.3305, 0.1013, 0.3987, 0.3305, 0.05573, 0.3987, 0.1013, 0.3987, 0.1013, 0.3305, 0.05573, 0.1695, 0.4443, 0.1013, 0.3987, 0.1013, 0.3987, 0.1695, 0.4443, 0.25, 0.03972, 0.3305, 0.05573, 0.3305, 0.05573, 0.25, 0.03972, 0.3305, 0.4443, 0.25, 0.4603, 0.25, 0.4603, 0.3305, 0.4443, 0.25, 0.4603, 0.1695, 0.4443, 0.1695, 0.4443, 0.25, 0.4603, 0.1695, 0.05573, 0.25, 0.03972, 0.25, 0.03972, 0.1695, 0.05573, 0.25, 0.03972, 0.3305, 0.05573, 0.3305, 0.05573, 0.25, 0.03972, 0.05573, 0.1695, 0.1013, 0.1013, 0.1013, 0.1013, 0.05573, 0.1695, 0.4603, 0.25, 0.4443, 0.3305, 0.4443, 0.3305, 0.4603, 0.25, 0.03972, 0.25, 0.05573, 0.1695, 0.05573, 0.1695, 0.03972, 0.25, 0.4443, 0.1695, 0.4603, 0.25, 0.4603, 0.25, 0.4443, 0.1695, 0.05573, 0.3305, 0.03972, 0.25, 0.03972, 0.25, 0.05573, 0.3305, 0.3987, 0.1013, 0.4443, 0.1695, 0.4443, 0.1695, 0.3987, 0.1013, 0.1013, 0.3987, 0.05573, 0.3305, 0.05573, 0.3305, 0.1013, 0.3987, 0.3305, 0.05573, 0.3987, 0.1013, 0.3987, 0.1013, 0.3305, 0.05573, 0.1695, 0.4443, 0.1013, 0.3987, 0.1013, 0.3987, 0.1695, 0.4443, 0.25, 0.03972, 0.3305, 0.05573, 0.3305, 0.05573, 0.25, 0.03972, 0.3305, 0.4443, 0.25, 0.4603, 0.25, 0.4603, 0.3305, 0.4443, 0.25, 0.4603, 0.1695, 0.4443, 0.1695, 0.4443, 0.25, 0.4603, 0.1695, 0.05573, 0.25, 0.03972, 0.25, 0.03972, 0.1695, 0.05573, 0.3987, 0.3987, 0.3305, 0.4443, 0.3305, 0.4443, 0.3987, 0.3987, 0.1013, 0.1013, 0.1695, 0.05573, 0.1695, 0.05573, 0.1013, 0.1013, 0.05573, 0.3305, 0.03972, 0.25, 0.03972, 0.25, 0.05573, 0.3305, 0.3305, 0.4443, 0.25, 0.4603, 0.25, 0.4603, 0.3305, 0.4443, 0.25, 0.4603, 0.1695, 0.4443, 0.1695, 0.4443, 0.25, 0.4603, 0.1695, 0.05573, 0.25, 0.03972, 0.25, 0.03972, 0.1695, 0.05573, 0.3987, 0.3987, 0.3305, 0.4443, 0.3305, 0.4443, 0.3987, 0.3987, 0.1013, 0.1013, 0.1695, 0.05573, 0.1695, 0.05573, 0.1013, 0.1013, 0.4443, 0.3305, 0.3987, 0.3987, 0.3987, 0.3987, 0.4443, 0.3305, 0.05573, 0.1695, 0.1013, 0.1013, 0.1013, 0.1013, 0.05573, 0.1695, 0.4603, 0.25, 0.4443, 0.3305, 0.4443, 0.3305, 0.4603, 0.25, 0.03972, 0.25, 0.05573, 0.1695, 0.05573, 0.1695, 0.03972, 0.25, 0.4443, 0.1695, 0.4603, 0.25, 0.4603, 0.25, 0.4443, 0.1695, 0.05573, 0.3305, 0.03972, 0.25, 0.03972, 0.25, 0.05573, 0.3305, 0.3987, 0.1013, 0.4443, 0.1695, 0.4443, 0.1695, 0.3987, 0.1013, 0.1013, 0.3987, 0.05573, 0.3305, 0.05573, 0.3305, 0.1013, 0.3987, 0.3305, 0.05573, 0.3987, 0.1013, 0.3987, 0.1013, 0.3305, 0.05573, 0.1695, 0.4443, 0.1013, 0.3987, 0.1013, 0.3987, 0.1695, 0.4443, 0.4443, 0.3305, 0.3987, 0.3987, 0.3987, 0.3987, 0.4443, 0.3305, 0.3987, 0.1013, 0.4443, 0.1695, 0.4443, 0.1695, 0.3987, 0.1013, 0.1013, 0.3987, 0.05573, 0.3305, 0.05573, 0.3305, 0.1013, 0.3987, 0.3305, 0.05573, 0.3987, 0.1013, 0.3987, 0.1013, 0.3305, 0.05573, 0.1695, 0.4443, 0.1013, 0.3987, 0.1013, 0.3987, 0.1695, 0.4443, 0.25, 0.03972, 0.3305, 0.05573, 0.3305, 0.05573, 0.25, 0.03972, 0.3305, 0.4443, 0.25, 0.4603, 0.25, 0.4603, 0.3305, 0.4443, 0.25, 0.4603, 0.1695, 0.4443, 0.1695, 0.4443, 0.25, 0.4603, 0.1695, 0.05573, 0.25, 0.03972, 0.25, 0.03972, 0.1695, 0.05573, 0.3987, 0.3987, 0.3305, 0.4443, 0.3305, 0.4443, 0.3987, 0.3987, 0.1013, 0.1013, 0.1695, 0.05573, 0.1695, 0.05573, 0.1013, 0.1013, 0.4443, 0.3305, 0.3987, 0.3987, 0.3987, 0.3987, 0.4443, 0.3305, 0.05573, 0.1695, 0.1013, 0.1013, 0.1013, 0.1013, 0.05573, 0.1695, 0.4603, 0.25, 0.4443, 0.3305, 0.4443, 0.3305, 0.4603, 0.25, 0.03972, 0.25, 0.05573, 0.1695, 0.05573, 0.1695, 0.03972, 0.25, 0.4443, 0.1695, 0.4603, 0.25, 0.4603, 0.25, 0.4443, 0.1695, 0.25, 0.03972, 0.3305, 0.05573, 0.3305, 0.05573, 0.25, 0.03972, 0.05573, 0.1695, 0.1013, 0.1013, 0.1013, 0.1013, 0.05573, 0.1695, 0.4603, 0.25, 0.4443, 0.3305, 0.4443, 0.3305, 0.4603, 0.25, 0.03972, 0.25, 0.05573, 0.1695, 0.05573, 0.1695, 0.03972, 0.25, 0.4443, 0.1695, 0.4603, 0.25, 0.4603, 0.25, 0.4443, 0.1695, 0.05573, 0.3305, 0.03972, 0.25, 0.03972, 0.25, 0.05573, 0.3305, 0.3987, 0.1013, 0.4443, 0.1695, 0.4443, 0.1695, 0.3987, 0.1013, 0.1013, 0.3987, 0.05573, 0.3305, 0.05573, 0.3305, 0.1013, 0.3987, 0.3305, 0.05573, 0.3987, 0.1013, 0.3987, 0.1013, 0.3305, 0.05573, 0.1695, 0.4443, 0.1013, 0.3987, 0.1013, 0.3987, 0.1695, 0.4443, 0.25, 0.03972, 0.3305, 0.05573, 0.3305, 0.05573, 0.25, 0.03972, 0.3305, 0.4443, 0.25, 0.4603, 0.25, 0.4603, 0.3305, 0.4443, 0.25, 0.4603, 0.1695, 0.4443, 0.1695, 0.4443, 0.25, 0.4603, 0.1695, 0.05573, 0.25, 0.03972, 0.25, 0.03972, 0.1695, 0.05573, 0.3987, 0.3987, 0.3305, 0.4443, 0.3305, 0.4443, 0.3987, 0.3987, 0.1013, 0.1013, 0.1695, 0.05573, 0.1695, 0.05573, 0.1013, 0.1013, 0.05573, 0.3305, 0.03972, 0.25, 0.03972, 0.25, 0.05573, 0.3305, 0.3305, 0.4443, 0.25, 0.4603, 0.25, 0.4603, 0.3305, 0.4443, 0.25, 0.4603, 0.1695, 0.4443, 0.1695, 0.4443, 0.25, 0.4603, 0.1695, 0.05573, 0.25, 0.03972, 0.25, 0.03972, 0.1695, 0.05573, 0.3987, 0.3987, 0.3305, 0.4443, 0.3305, 0.4443, 0.3987, 0.3987, 0.1013, 0.1013, 0.1695, 0.05573, 0.1695, 0.05573, 0.1013, 0.1013, 0.4443, 0.3305, 0.3987, 0.3987, 0.3987, 0.3987, 0.4443, 0.3305, 0.05573, 0.1695, 0.1013, 0.1013, 0.1013, 0.1013, 0.05573, 0.1695, 0.4603, 0.25, 0.4443, 0.3305, 0.4443, 0.3305, 0.4603, 0.25, 0.03972, 0.25, 0.05573, 0.1695, 0.05573, 0.1695, 0.03972, 0.25, 0.4443, 0.1695, 0.4603, 0.25, 0.4603, 0.25, 0.4443, 0.1695, 0.05573, 0.3305, 0.03972, 0.25, 0.03972, 0.25, 0.05573, 0.3305, 0.3987, 0.1013, 0.4443, 0.1695, 0.4443, 0.1695, 0.3987, 0.1013, 0.1013, 0.3987, 0.05573, 0.3305, 0.05573, 0.3305, 0.1013, 0.3987, 0.3305, 0.05573, 0.3987, 0.1013, 0.3987, 0.1013, 0.3305, 0.05573, 0.1695, 0.4443, 0.1013, 0.3987, 0.1013, 0.3987, 0.1695, 0.4443, 0.05573, 0.3305, 0.03972, 0.25, 0.03972, 0.25, 0.05573, 0.3305, 0.3987, 0.1013, 0.4443, 0.1695, 0.4443, 0.1695, 0.3987, 0.1013, 0.1013, 0.3987, 0.05573, 0.3305, 0.05573, 0.3305, 0.1013, 0.3987, 0.3305, 0.05573, 0.3987, 0.1013, 0.3987, 0.1013, 0.3305, 0.05573, 0.1695, 0.4443, 0.1013, 0.3987, 0.1013, 0.3987, 0.1695, 0.4443, 0.25, 0.03972, 0.3305, 0.05573, 0.3305, 0.05573, 0.25, 0.03972, 0.3305, 0.4443, 0.25, 0.4603, 0.25, 0.4603, 0.3305, 0.4443, 0.25, 0.4603, 0.1695, 0.4443, 0.1695, 0.4443, 0.25, 0.4603, 0.1695, 0.05573, 0.25, 0.03972, 0.25, 0.03972, 0.1695, 0.05573, 0.3987, 0.3987, 0.3305, 0.4443, 0.3305, 0.4443, 0.3987, 0.3987, 0.1013, 0.1013, 0.1695, 0.05573, 0.1695, 0.05573, 0.1013, 0.1013, 0.4443, 0.3305, 0.3987, 0.3987, 0.3987, 0.3987, 0.4443, 0.3305, 0.05573, 0.1695, 0.1013, 0.1013, 0.1013, 0.1013, 0.05573, 0.1695, 0.4603, 0.25, 0.4443, 0.3305, 0.4443, 0.3305, 0.4603, 0.25, 0.03972, 0.25, 0.05573, 0.1695, 0.05573, 0.1695, 0.03972, 0.25, 0.4443, 0.1695, 0.4603, 0.25, 0.4603, 0.25, 0.4443, 0.1695, 0.4443, 0.3305, 0.3987, 0.3987, 0.3987, 0.3987, 0.4443, 0.3305, 0.3987, 0.1013, 0.4443, 0.1695, 0.4443, 0.1695, 0.3987, 0.1013, 0.1013, 0.3987, 0.05573, 0.3305, 0.05573, 0.3305, 0.1013, 0.3987, 0.3305, 0.05573, 0.3987, 0.1013, 0.3987, 0.1013, 0.3305, 0.05573, 0.1695, 0.4443, 0.1013, 0.3987, 0.1013, 0.3987, 0.1695, 0.4443, 0.25, 0.03972, 0.3305, 0.05573, 0.3305, 0.05573, 0.25, 0.03972, 0.3305, 0.4443, 0.25, 0.4603, 0.25, 0.4603, 0.3305, 0.4443, 0.25, 0.4603, 0.1695, 0.4443, 0.1695, 0.4443, 0.25, 0.4603, 0.1695, 0.05573, 0.25, 0.03972, 0.25, 0.03972, 0.1695, 0.05573, 0.3987, 0.3987, 0.3305, 0.4443, 0.3305, 0.4443, 0.3987, 0.3987, 0.1013, 0.1013, 0.1695, 0.05573, 0.1695, 0.05573, 0.1013, 0.1013, 0.4443, 0.3305, 0.3987, 0.3987, 0.3987, 0.3987, 0.4443, 0.3305, 0.05573, 0.1695, 0.1013, 0.1013, 0.1013, 0.1013, 0.05573, 0.1695, 0.4603, 0.25, 0.4443, 0.3305, 0.4443, 0.3305, 0.4603, 0.25, 0.03972, 0.25, 0.05573, 0.1695, 0.05573, 0.1695, 0.03972, 0.25, 0.4443, 0.1695, 0.4603, 0.25, 0.4603, 0.25, 0.4443, 0.1695, 0.3305, 0.4443, 0.25, 0.4603, 0.1695, 0.4443, 0.1013, 0.3987, 0.05573, 0.3305, 0.03972, 0.25, 0.05573, 0.1695, 0.1013, 0.1013, 0.1695, 0.05573, 0.25, 0.03972, 0.3305, 0.05573, 0.3987, 0.1013, 0.4443, 0.1695, 0.4603, 0.25, 0.4443, 0.3305, 0.3987, 0.3987, 0.05573, 0.1695, 0.1013, 0.1013, 0.1013, 0.1013, 0.05573, 0.1695, 0.4603, 0.25, 0.4443, 0.3305, 0.4443, 0.3305, 0.4603, 0.25, 0.03972, 0.25, 0.05573, 0.1695, 0.05573, 0.1695, 0.03972, 0.25, 0.4443, 0.1695, 0.4603, 0.25, 0.4603, 0.25, 0.4443, 0.1695, 0.05573, 0.3305, 0.03972, 0.25, 0.03972, 0.25, 0.05573, 0.3305, 0.3987, 0.1013, 0.4443, 0.1695, 0.4443, 0.1695, 0.3987, 0.1013, 0.1013, 0.3987, 0.05573, 0.3305, 0.05573, 0.3305, 0.1013, 0.3987, 0.3305, 0.05573, 0.3987, 0.1013, 0.3987, 0.1013, 0.3305, 0.05573, 0.1695, 0.4443, 0.1013, 0.3987, 0.1013, 0.3987, 0.1695, 0.4443, 0.25, 0.03972, 0.3305, 0.05573, 0.3305, 0.05573, 0.25, 0.03972, 0.3305, 0.4443, 0.25, 0.4603, 0.25, 0.4603, 0.3305, 0.4443, 0.25, 0.4603, 0.1695, 0.4443, 0.1695, 0.4443, 0.25, 0.4603, 0.1695, 0.05573, 0.25, 0.03972, 0.25, 0.03972, 0.1695, 0.05573, 0.3987, 0.3987, 0.3305, 0.4443, 0.3305, 0.4443, 0.3987, 0.3987, 0.1013, 0.1013, 0.1695, 0.05573, 0.1695, 0.05573, 0.1013, 0.1013, 0.1695, 0.05573, 0.25, 0.03972, 0.25, 0.03972, 0.1695, 0.05573, 0.25, 0.4603, 0.1695, 0.4443, 0.1695, 0.4443, 0.25, 0.4603, 0.3305, 0.4443, 0.25, 0.4603, 0.25, 0.4603, 0.3305, 0.4443, 0.25, 0.03972, 0.3305, 0.05573, 0.3305, 0.05573, 0.25, 0.03972, 0.1695, 0.4443, 0.1013, 0.3987, 0.1013, 0.3987, 0.1695, 0.4443, 0.3305, 0.05573, 0.3987, 0.1013, 0.3987, 0.1013, 0.3305, 0.05573, 0.1013, 0.3987, 0.05573, 0.3305, 0.05573, 0.3305, 0.1013, 0.3987, 0.3987, 0.1013, 0.4443, 0.1695, 0.4443, 0.1695, 0.3987, 0.1013, 0.05573, 0.3305, 0.03972, 0.25, 0.03972, 0.25, 0.05573, 0.3305, 0.4443, 0.1695, 0.4603, 0.25, 0.4603, 0.25, 0.4443, 0.1695, 0.03972, 0.25, 0.05573, 0.1695, 0.05573, 0.1695, 0.03972, 0.25, 0.4603, 0.25, 0.4443, 0.3305, 0.4443, 0.3305, 0.4603, 0.25, 0.05573, 0.1695, 0.1013, 0.1013, 0.1013, 0.1013, 0.05573, 0.1695, 0.4443, 0.3305, 0.3987, 0.3987, 0.3987, 0.3987, 0.4443, 0.3305, 0.1013, 0.1013, 0.1695, 0.05573, 0.1695, 0.05573, 0.1013, 0.1013, 0.3987, 0.3987, 0.3305, 0.4443, 0.3305, 0.4443, 0.3987, 0.3987, 0.3188, 0.4161, 0.25, 0.4298, 0.25, 0.4603, 0.3305, 0.4443, 0.3771, 0.3771, 0.3188, 0.4161, 0.3305, 0.4443, 0.3987, 0.3987, 0.4161, 0.3188, 0.3771, 0.3771, 0.3987, 0.3987, 0.4443, 0.3305, 0.4298, 0.25, 0.4161, 0.3188, 0.4443, 0.3305, 0.4603, 0.25, 0.4161, 0.1812, 0.4298, 0.25, 0.4603, 0.25, 0.4443, 0.1695, 0.3771, 0.1229, 0.4161, 0.1812, 0.4443, 0.1695, 0.3987, 0.1013, 0.3188, 0.0839, 0.3771, 0.1229, 0.3987, 0.1013, 0.3305, 0.05573, 0.25, 0.07021, 0.3188, 0.0839, 0.3305, 0.05573, 0.25, 0.03972, 0.1812, 0.0839, 0.25, 0.07021, 0.25, 0.03972, 0.1695, 0.05573, 0.1229, 0.1229, 0.1812, 0.0839, 0.1695, 0.05573, 0.1013, 0.1013, 0.0839, 0.1812, 0.1229, 0.1229, 0.1013, 0.1013, 0.05573, 0.1695, 0.07021, 0.25, 0.0839, 0.1812, 0.05573, 0.1695, 0.03972, 0.25, 0.0839, 0.3188, 0.07021, 0.25, 0.03972, 0.25, 0.05573, 0.3305, 0.1229, 0.3771, 0.0839, 0.3188, 0.05573, 0.3305, 0.1013, 0.3987, 0.1812, 0.4161, 0.1229, 0.3771, 0.1013, 0.3987, 0.1695, 0.4443, 0.25, 0.4298, 0.1812, 0.4161, 0.1695, 0.4443, 0.25, 0.4603, 0.1695, 0.05573, 0.25, 0.03972, 0.25, 0.03972, 0.1695, 0.05573, 0.25, 0.4603, 0.1695, 0.4443, 0.1695, 0.4443, 0.25, 0.4603, 0.3305, 0.4443, 0.25, 0.4603, 0.25, 0.4603, 0.3305, 0.4443, 0.25, 0.03972, 0.3305, 0.05573, 0.3305, 0.05573, 0.25, 0.03972, 0.1695, 0.4443, 0.1013, 0.3987, 0.1013, 0.3987, 0.1695, 0.4443, 0.3305, 0.05573, 0.3987, 0.1013, 0.3987, 0.1013, 0.3305, 0.05573, 0.1013, 0.3987, 0.05573, 0.3305, 0.05573, 0.3305, 0.1013, 0.3987, 0.3987, 0.1013, 0.4443, 0.1695, 0.4443, 0.1695, 0.3987, 0.1013, 0.05573, 0.3305, 0.03972, 0.25, 0.03972, 0.25, 0.05573, 0.3305, 0.4443, 0.1695, 0.4603, 0.25, 0.4603, 0.25, 0.4443, 0.1695, 0.03972, 0.25, 0.05573, 0.1695, 0.05573, 0.1695, 0.03972, 0.25, 0.4603, 0.25, 0.4443, 0.3305, 0.4443, 0.3305, 0.4603, 0.25, 0.05573, 0.1695, 0.1013, 0.1013, 0.1013, 0.1013, 0.05573, 0.1695, 0.4443, 0.3305, 0.3987, 0.3987, 0.3987, 0.3987, 0.4443, 0.3305, 0.1013, 0.1013, 0.1695, 0.05573, 0.1695, 0.05573, 0.1013, 0.1013, 0.3987, 0.3987, 0.3305, 0.4443, 0.3305, 0.4443, 0.3987, 0.3987])
me_cylinder_001.use_remesh_fix_poles = True
me_cylinder_001.use_remesh_preserve_attributes = False
me_cylinder_001.use_mirror_vertex_groups = False
me_cylinder_001.update()

# ---- objects
ob_light = bpy.data.objects.new('Light', light_light)
ob_camera = bpy.data.objects.new('Camera', cam_camera)
ob_case = bpy.data.objects.new('Case', me_cylinder)
ob_bullet = bpy.data.objects.new('Bullet', me_cylinder_001)

# ---- transforms, parenting, visibility, modifiers, constraints
ob_light.location = (2.112, -8.27, 10.96)
ob_light.rotation_euler = (0.6503, 0.05522, 1.866)
ob_light.lock_rotations_4d = False
ob_light.empty_display_type = 'ARROWS'
ob_light.color = (0.0, 0.0, 0.0, 0.0)
ob_light.lineart.crease_threshold = 0.0
ob_camera.location = (7.359, -6.926, 5.844)
ob_camera.rotation_euler = (1.109, 0.0, 0.8149)
ob_camera.lock_rotations_4d = False
ob_camera.empty_display_type = 'ARROWS'
ob_camera.color = (0.0, 0.0, 0.0, 0.0)
ob_camera.display_type = 'WIRE'
ob_camera.lineart.crease_threshold = 0.0
ob_case.location = (0.0, 0.0, 0.0)
ob_case.scale = (0.1169, 0.1169, 0.1169)
ob_case.lineart.crease_threshold = 0.0
_m = ob_case.modifiers.new('Subdivision', 'SUBSURF')
_m.uv_smooth = 'PRESERVE_CORNERS'
_m.render_levels = 3
_m = ob_case.modifiers.new('Auto Smooth', 'NODES')
_m.node_group = ng_auto_smooth
_gi = [s.identifier for s in ng_auto_smooth.interface.items_tree if s.item_type == 'SOCKET' and s.in_out == 'INPUT']
_m[_gi[1]] = 1.047  # Angle
ob_bullet.location = (0.0, 0.0, -0.4094)
ob_bullet.scale = (0.1169, 0.1169, 0.1169)
ob_bullet.lineart.crease_threshold = 0.0
_m = ob_bullet.modifiers.new('Subdivision', 'SUBSURF')
_m.uv_smooth = 'PRESERVE_CORNERS'
_m.render_levels = 3
_m = ob_bullet.modifiers.new('Auto Smooth', 'NODES')
_m.node_group = ng_auto_smooth
_gi = [s.identifier for s in ng_auto_smooth.interface.items_tree if s.item_type == 'SOCKET' and s.in_out == 'INPUT']
_m[_gi[1]] = 1.047  # Angle

# ---- collection membership
col_collection.objects.link(ob_light)
col_collection.objects.link(ob_camera)
col_collection.objects.link(ob_case)
col_collection.objects.link(ob_bullet)

# ---- scene / render settings (as saved in the file)
scene.camera = ob_camera
scene.frame_start = 1; scene.frame_end = 250; scene.frame_set(1)
scene.render.engine = 'BLENDER_EEVEE_NEXT'
scene.cycles.use_denoising = False
scene.cycles.samples = 128
scene.cycles.sampling_pattern = 'TABULATED_SOBOL'
scene.cycles.use_adaptive_sampling = False
scene.cycles.use_light_tree = False
scene.view_settings.view_transform = 'Filmic'
bpy.context.view_layer.update()
